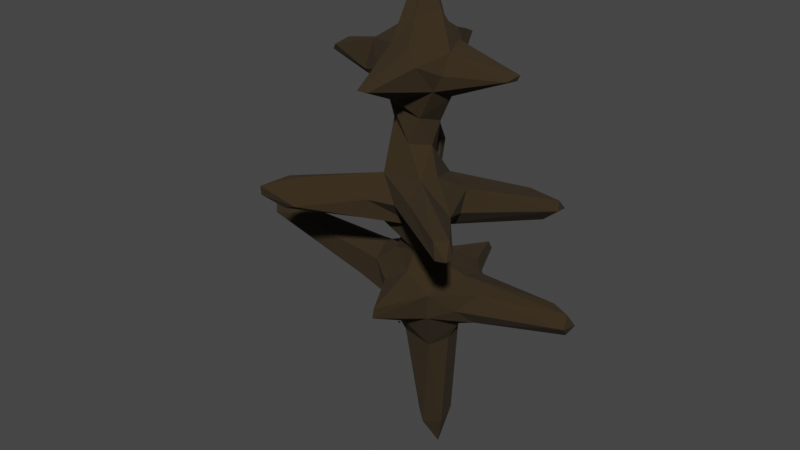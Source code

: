 # Source: pine_tree2.blend  (saved by Blender 3.1.7; exported with 4.5.12 LTS)
import bpy
from mathutils import Matrix  # noqa: F401  (used for matrix-valued properties, if any)

bpy.ops.wm.read_factory_settings(use_empty=True)
scene = bpy.context.scene
scene.name = 'Scene'

# ---- collections
col_collection = bpy.data.collections.new('Collection'); scene.collection.children.link(col_collection)
col_tree = bpy.data.collections.new('Tree'); col_collection.children.link(col_tree)

# ---- materials (node trees are filled in below, after node groups)
mat_material_001 = bpy.data.materials.new('Material.001')
mat_material_001.use_transparent_shadow = False
mat_base = bpy.data.materials.new('Base')
mat_base.use_transparent_shadow = False

# ---- material node trees
mat_material_001.use_nodes = True; mat_material_001.node_tree.nodes.clear()
_N = mat_material_001.node_tree.nodes; _L = mat_material_001.node_tree.links
n0 = _N.new('ShaderNodeBsdfPrincipled'); n0.name = 'Principled BSDF'; n0.location = (10, 300)
n0.distribution = 'GGX'
n0.subsurface_method = 'RANDOM_WALK_SKIN'
n0.inputs[0].default_value = (0.0, 0.0, 0.0, 1.0)
n0.inputs[3].default_value = 1.45
n0.inputs[27].default_value = (0.0, 0.0, 0.0, 1.0)
n0.inputs[28].default_value = 1.0
n1 = _N.new('ShaderNodeOutputMaterial'); n1.name = 'Material Output'; n1.location = (300, 300)
_L.new(n0.outputs[0], n1.inputs[0])
n1.is_active_output = True
mat_base.use_nodes = True; mat_base.node_tree.nodes.clear()
_N = mat_base.node_tree.nodes; _L = mat_base.node_tree.links
n0 = _N.new('ShaderNodeBsdfPrincipled'); n0.name = 'Principled BSDF'; n0.location = (10, 300)
n0.distribution = 'GGX'
n0.subsurface_method = 'RANDOM_WALK_SKIN'
n0.inputs[0].default_value = (0.03006, 0.01817, 0.005186, 1.0)
n0.inputs[2].default_value = 0.9895
n0.inputs[3].default_value = 1.45
n0.inputs[27].default_value = (0.0, 0.0, 0.0, 1.0)
n0.inputs[28].default_value = 1.0
n1 = _N.new('ShaderNodeOutputMaterial'); n1.name = 'Material Output'; n1.location = (300, 300)
_L.new(n0.outputs[0], n1.inputs[0])
n1.is_active_output = True

# ---- world
world_world = bpy.data.worlds.new('World'); scene.world = world_world
world_world.use_nodes = True; world_world.node_tree.nodes.clear()
_N = world_world.node_tree.nodes; _L = world_world.node_tree.links
n0 = _N.new('ShaderNodeOutputWorld'); n0.name = 'World Output'; n0.location = (300, 300)
n1 = _N.new('ShaderNodeBackground'); n1.name = 'Background'; n1.location = (10, 300)
n1.inputs[0].default_value = (0.05088, 0.05088, 0.05088, 1.0)
_L.new(n1.outputs[0], n0.inputs[0])
n0.is_active_output = True
world_world.color = (0.05088, 0.05088, 0.05088)
world_world.use_sun_shadow = False
world_world.sun_shadow_jitter_overblur = 0.0

# ---- meshes
me_cube_003 = bpy.data.meshes.new('Cube.003')
me_cube_003.from_pydata([(-1.0, -1.0, -1.0), (-0.1825, 0.06396, 0.903), (-0.7034, 0.8961, -0.8423), (0.9316, 0.02398, -1.036)], [], [(0, 1, 2), (2, 1, 3), (3, 1, 0), (2, 3, 0)])
_uv = me_cube_003.uv_layers.new(name='UVMap')
_uv.uv.foreach_set('vector', [0.375, 0.0, 0.625, 0.25, 0.375, 0.25, 0.375, 0.25, 0.625, 0.5, 0.375, 0.5, 0.375, 0.75, 0.625, 1.0, 0.375, 1.0, 0.125, 0.5, 0.375, 0.75, 0.125, 0.75])
me_cube_003.materials.append(mat_material_001)
me_cube_003.use_remesh_fix_poles = True
me_cube_003.use_remesh_preserve_attributes = False
me_cube_003.update()
me_cube_001 = bpy.data.meshes.new('Cube.001')
me_cube_001.from_pydata([(-1.0, -1.0, -1.0), (-0.1825, 0.06396, 0.903), (-0.7034, 0.8961, -0.8423), (0.9316, 0.02398, -1.036)], [], [(0, 1, 2), (2, 1, 3), (3, 1, 0), (2, 3, 0)])
_uv = me_cube_001.uv_layers.new(name='UVMap')
_uv.uv.foreach_set('vector', [0.375, 0.0, 0.625, 0.25, 0.375, 0.25, 0.375, 0.25, 0.625, 0.5, 0.375, 0.5, 0.375, 0.75, 0.625, 1.0, 0.375, 1.0, 0.125, 0.5, 0.375, 0.75, 0.125, 0.75])
me_cube_001.materials.append(mat_material_001)
me_cube_001.use_remesh_fix_poles = True
me_cube_001.use_remesh_preserve_attributes = False
me_cube_001.update()
me_plane = bpy.data.meshes.new('Plane')
me_plane.from_pydata([(0.02613, -0.4654, 6.386), (-0.1667, -0.3857, -0.3634), (-2.586, -0.3458, 2.071), (-2.319, -0.3167, 2.294), (-2.484, -0.6255, 2.349), (1.873, -0.2991, 1.716), (1.878, -0.311, 2.064), (1.962, -0.02821, 2.017), (0.206, 0.734, 2.101), (0.1171, -1.647, 2.171), (-0.5578, 0.6094, 3.626), (-0.5352, 0.5703, 3.811), (1.278, -1.926, 3.336), (1.182, -1.895, 3.609), (1.37, -1.732, 3.605), (-1.261, -1.761, 3.278), (-1.382, -1.865, 3.607), (-1.13, -1.967, 3.583), (1.194, 0.4524, 2.92), (1.291, 0.5381, 3.218), (1.029, 0.7246, 3.19), (-1.268, -0.4281, 5.115), (-1.25, -0.6527, 5.31), (1.2, -0.3695, 5.353), (1.231, -0.6301, 5.197), (0.2844, -1.756, 5.29), (0.02621, -1.821, 5.208), (-0.2135, 0.7281, 5.321), (-0.2439, -0.2983, 6.352), (-0.2661, -0.8626, 5.607), (0.4698, -0.8226, 2.232), (0.2643, -1.032, 3.12), (0.4942, -0.1491, 2.229), (0.1022, -0.2569, 3.041), (0.06527, -0.03685, -0.4388), (0.2641, -0.3739, -0.3738), (-0.511, -0.1396, 1.57), (1.958, -0.0185, 1.759), (0.4775, -0.05587, 1.474), (0.1187, 0.7705, 1.841), (0.4683, -0.7604, 1.53), (0.1957, -1.651, 1.904), (-0.3129, -0.8713, 1.621), (-2.342, -0.6454, 2.032), (-0.315, -0.06583, 2.215), (-0.5315, -0.7992, 2.252), (-0.3107, -0.4264, 3.294), (-0.006714, -0.2226, 3.341), (-0.294, -0.5149, 3.787), (-0.7255, 0.4184, 3.709), (-0.1958, -1.131, 3.806), (1.414, -1.788, 3.334), (-0.3396, -0.8915, 3.076), (-1.21, -2.021, 3.318), (0.1792, -0.1826, 3.581), (1.114, 0.7809, 2.909), (0.04935, -0.3606, 4.0), (0.5416, -0.6969, 3.75), (-0.3141, -0.9686, 4.87), (-0.4099, -0.3553, 4.754), (-1.272, -0.6957, 5.046), (-0.4815, -0.144, 5.459), (0.2228, -0.1251, 4.936), (0.1111, -0.1214, 5.623), (0.4532, -0.79, 5.511), (0.3252, -0.9411, 4.913), (-0.3698, 0.6862, 5.061), (-0.425, -0.2939, 3.427), (-0.1407, -0.09308, 3.371), (-0.04529, -0.1393, 3.702), (-0.3319, -0.3361, 3.739), (0.1888, -1.285, 3.336), (0.1074, -1.339, 3.484), (-0.009812, -1.315, 3.626), (-0.4172, -1.087, 3.616), (-0.4732, -1.045, 3.451), (-0.4548, -0.9883, 3.284), (0.1712, 0.8677, 1.913), (0.2047, 0.8907, 1.99), (0.2124, 0.8263, 2.058), (-0.3127, -0.5395, 3.282), (-0.3066, -0.6426, 3.247), (-0.312, -0.752, 3.185), (-0.2564, -0.4281, 3.231), (-0.1913, -0.4145, 3.181), (-0.1005, -0.3808, 3.128), (-0.4615, -0.01647, 2.072), (-0.4999, -0.01175, 1.955), (-0.5186, -0.03178, 1.822), (0.2476, -0.3483, 2.972), (0.3169, -0.4716, 2.972), (0.3522, -0.6369, 3.001), (-0.02187, -1.031, 3.007), (-0.1653, -1.009, 2.981), (-0.2779, -0.9751, 2.996), (2.011, -0.3226, 1.984), (2.055, -0.3249, 1.889), (2.009, -0.3173, 1.795), (2.063, -0.06107, 2.035), (2.118, -0.124, 2.051), (2.055, -0.2114, 2.059), (-0.2692, -0.8857, 3.817), (-0.291, -0.743, 3.814), (-0.3055, -0.6271, 3.812), (-0.337, -0.5472, 3.628), (-0.3504, -0.5361, 3.503), (-0.3482, -0.4994, 3.393), (-0.08236, -0.2543, 3.288), (-0.1561, -0.2949, 3.269), (-0.2292, -0.3468, 3.267), (-2.583, -0.3227, 2.261), (-2.703, -0.329, 2.202), (-2.674, -0.3372, 2.129), (0.04228, -0.2137, 3.391), (0.08156, -0.2055, 3.442), (0.1223, -0.1947, 3.5), (0.2206, -0.1037, 3.428), (0.1979, -0.1113, 3.32), (0.162, -0.1487, 3.211), (0.3647, -0.1653, 3.596), (0.4619, -0.2415, 3.624), (0.5147, -0.3905, 3.671), (-2.548, -0.5735, 2.368), (-2.571, -0.4923, 2.375), (-2.501, -0.4006, 2.352), (0.6582, -0.8569, 3.247), (0.7641, -0.779, 3.378), (0.7406, -0.7327, 3.529), (-0.04424, -0.3675, 3.939), (-0.1244, -0.3987, 3.906), (-0.2027, -0.445, 3.874), (0.08768, -0.3504, 3.833), (0.1168, -0.3202, 3.737), (0.1472, -0.2717, 3.667), (0.01878, -0.2978, 3.673), (-0.08916, -0.3684, 3.721), (-0.1878, -0.4346, 3.761), (-0.09492, -0.04711, 3.459), (-0.06923, -0.04685, 3.548), (-0.05408, -0.07618, 3.632), (-0.3873, -0.1985, 3.376), (-0.3218, -0.1353, 3.355), (-0.2404, -0.09823, 3.353), (-0.5613, -0.3426, 1.476), (-0.5477, -0.4819, 1.471), (-0.4966, -0.6273, 1.498), (-0.4087, -0.344, 3.676), (-0.4395, -0.3396, 3.598), (-0.4478, -0.3179, 3.517), (-0.06276, -0.03485, 2.272), (0.07928, -0.03617, 2.282), (0.224, -0.05689, 2.274), (-0.1252, -0.1569, 3.763), (-0.2036, -0.197, 3.78), (-0.2738, -0.2542, 3.772), (0.5519, -0.2619, 1.402), (0.5611, -0.4024, 1.402), (0.5491, -0.5434, 1.427), (-0.02055, -0.2147, 3.343), (-0.03463, -0.2001, 3.345), (-0.06638, -0.1695, 3.353), (0.01932, -0.2223, 3.685), (0.06029, -0.2418, 3.658), (0.0952, -0.232, 3.623), (0.5605, -0.6359, 2.272), (0.5768, -0.5059, 2.28), (0.569, -0.3698, 2.275), (-0.3416, -0.4105, 3.329), (-0.3599, -0.3932, 3.346), (-0.3802, -0.3611, 3.373), (-0.2923, -0.4872, 3.736), (-0.2965, -0.4696, 3.727), (-0.3053, -0.4305, 3.725), (0.6111, -0.8735, 1.777), (0.6488, -0.9076, 1.934), (0.6103, -0.8926, 2.073), (-0.4894, -0.3796, 5.584), (-0.4577, -0.5238, 5.623), (-0.4035, -0.6608, 5.635), (0.4462, -0.9605, 5.095), (0.4864, -0.9466, 5.216), (0.4985, -0.9127, 5.337), (0.2581, -0.03675, 5.132), (0.2441, -0.02174, 5.263), (0.2092, -0.03674, 5.4), (-0.3733, -0.9995, 5.357), (-0.4089, -1.033, 5.202), (-0.3945, -1.03, 5.058), (-0.4921, -0.5513, 4.759), (-0.4915, -0.6777, 4.77), (-0.4392, -0.8003, 4.793), (-0.1873, -0.3244, 6.478), (-0.1203, -0.361, 6.536), (-0.04705, -0.4098, 6.498), (-0.7175, 0.5219, 3.776), (-0.67, 0.5789, 3.816), (-0.5989, 0.5895, 3.824), (-0.5443, 0.6319, 3.782), (-0.5524, 0.6708, 3.731), (-0.5576, 0.6549, 3.672), (1.384, -1.807, 3.626), (1.353, -1.877, 3.637), (1.271, -1.905, 3.628), (1.234, -1.952, 3.554), (1.277, -1.984, 3.473), (1.288, -1.967, 3.392), (-1.312, -2.026, 3.622), (-1.415, -2.016, 3.636), (-1.424, -1.946, 3.627), (-1.429, -1.875, 3.55), (-1.447, -1.869, 3.462), (-1.395, -1.834, 3.365), (1.172, 0.7693, 3.202), (1.267, 0.736, 3.211), (1.301, 0.6419, 3.216), (1.342, 0.5711, 3.149), (1.359, 0.5782, 3.058), (1.311, 0.5384, 2.975), (-1.37, -0.5898, 5.27), (-1.415, -0.5252, 5.224), (-1.376, -0.4679, 5.17), (0.2468, -1.858, 5.293), (0.1832, -1.933, 5.284), (0.105, -1.916, 5.254), (-0.3711, -0.2331, 5.76), (-0.326, -0.2607, 5.995), (-0.288, -0.2788, 6.191), (-0.2055, -0.2391, 6.298), (-0.1438, -0.1988, 6.153), (-0.05475, -0.1669, 5.935), (0.09545, -0.523, 6.232), (0.1686, -0.5881, 6.036), (0.2621, -0.6694, 5.798), (-0.00863, -0.5398, 6.33), (-0.05918, -0.6233, 6.176), (-0.129, -0.7223, 5.944), (0.3245, -0.7822, 2.425), (0.2629, -0.8031, 2.611), (0.2368, -0.865, 2.817), (-0.2177, -0.796, 2.84), (-0.2007, -0.7517, 2.64), (-0.2767, -0.7462, 2.451), (-0.04038, -0.3489, 2.789), (-0.1112, -0.3268, 2.595), (-0.1926, -0.251, 2.414), (0.09657, -0.3361, 2.811), (0.1499, -0.3208, 2.637), (0.2482, -0.268, 2.46), (0.3524, -0.4, 2.464), (0.3076, -0.5683, 2.648), (0.2904, -0.736, 2.837), (-0.1872, -0.1065, 1.001), (-0.08982, -0.06411, 0.5749), (-0.009985, -0.03366, 0.05941), (0.3504, -0.1848, 0.9728), (0.3351, -0.2507, 0.5661), (0.3175, -0.3162, 0.0693), (-0.1789, -0.4917, 0.1933), (-0.1779, -0.5691, 0.7148), (-0.2051, -0.6557, 1.149), (0.3186, -0.6133, 1.105), (0.28, -0.5479, 0.695), (0.274, -0.4771, 0.1766), (1.604, -0.3977, 1.713), (1.265, -0.499, 1.696), (0.883, -0.6101, 1.65), (1.609, -0.4125, 2.072), (1.271, -0.5202, 2.092), (0.8889, -0.6446, 2.136), (1.657, -0.2909, 2.118), (1.36, -0.2633, 2.152), (0.9962, -0.2273, 2.178), (1.028, -0.04472, 1.652), (1.434, -0.02738, 1.706), (1.758, -0.0175, 1.737), (1.763, -0.03196, 2.04), (1.442, -0.0518, 2.07), (1.039, -0.08776, 2.113), (2.008, -0.0081, 1.964), (2.032, 0.004256, 1.888), (2.006, -0.002439, 1.811), (-0.1222, 0.01251, 1.441), (0.04992, 0.05057, 1.416), (0.2046, 0.04406, 1.416), (0.5949, 0.09276, 1.744), (0.6276, 0.1176, 1.901), (0.6069, 0.05795, 2.044), (-0.1835, 0.1773, 1.679), (-0.03909, 0.4247, 1.734), (0.05316, 0.6226, 1.783), (0.2331, 0.6437, 2.11), (0.2746, 0.4639, 2.123), (0.338, 0.203, 2.147), (-0.1296, 0.3008, 2.063), (-0.0196, 0.5529, 1.97), (0.05917, 0.7178, 1.898), (0.1625, 0.6755, 2.127), (0.08143, 0.5302, 2.15), (-0.0453, 0.292, 2.168), (0.3398, -1.105, 1.707), (0.2734, -1.375, 1.811), (0.2265, -1.56, 1.873), (-0.4699, -0.9157, 1.851), (-0.5186, -0.9114, 1.981), (-0.543, -0.8873, 2.099), (0.1765, -1.564, 2.195), (0.2401, -1.378, 2.198), (0.3232, -1.124, 2.199), (-0.8636, -0.7434, 1.757), (-1.36, -0.699, 1.851), (-1.834, -0.6726, 1.936), (-0.5629, -0.3301, 2.331), (-0.6483, -0.4877, 2.365), (-0.6441, -0.6273, 2.346), (-1.167, -0.765, 2.161), (-1.652, -0.744, 2.115), (-2.054, -0.7134, 2.077), (-1.154, -0.1733, 1.889), (-1.629, -0.21, 2.066), (-2.023, -0.2547, 2.199), (-1.938, -0.3072, 2.295), (-1.466, -0.2817, 2.272), (-0.9284, -0.2226, 2.236), (-2.213, -0.6435, 2.342), (-1.778, -0.6654, 2.317), (-1.238, -0.6986, 2.279), (-2.343, -0.3116, 2.012), (-1.938, -0.2718, 1.927), (-1.389, -0.2318, 1.817), (-0.5137, -0.1012, 3.478), (-0.6084, 0.09426, 3.549), (-0.6852, 0.2724, 3.63), (-0.4807, 0.4998, 3.578), (-0.3676, 0.3219, 3.512), (-0.2469, 0.1133, 3.444), (-0.4514, 0.4507, 3.81), (-0.3268, 0.2639, 3.793), (-0.1876, 0.0539, 3.758), (-0.6712, 0.2497, 3.734), (-0.5773, 0.05297, 3.746), (-0.4597, -0.1513, 3.745), (0.7816, -1.296, 3.225), (1.077, -1.505, 3.27), (1.291, -1.677, 3.306), (1.144, -1.821, 3.308), (0.9331, -1.639, 3.275), (0.6685, -1.396, 3.234), (1.006, -1.781, 3.633), (0.7178, -1.592, 3.666), (0.3431, -1.37, 3.715), (1.236, -1.596, 3.627), (1.021, -1.376, 3.653), (0.778, -1.092, 3.687), (1.437, -1.767, 3.551), (1.475, -1.793, 3.471), (1.457, -1.797, 3.39), (-1.089, -1.585, 3.26), (-0.8611, -1.384, 3.228), (-0.5992, -1.159, 3.175), (-0.9777, -1.824, 3.636), (-0.7813, -1.644, 3.675), (-0.5366, -1.432, 3.708), (-0.4024, -1.478, 3.207), (-0.7694, -1.74, 3.246), (-1.041, -1.922, 3.285), (1.057, 0.1911, 2.974), (0.8616, -0.1273, 3.033), (0.6212, -0.501, 3.086), (1.178, 0.3578, 3.289), (0.9923, 0.07035, 3.396), (0.774, -0.2796, 3.532), (0.8817, 0.5465, 3.287), (0.6912, 0.3242, 3.38), (0.4641, 0.07812, 3.468), (0.5231, 0.1869, 2.992), (0.7808, 0.4661, 2.943), (0.9827, 0.6661, 2.916), (-0.293, -0.5232, 4.011), (-0.3072, -0.5041, 4.216), (-0.3308, -0.4646, 4.434), (-0.2542, -0.3541, 4.523), (-0.1518, -0.3523, 4.343), (-0.05589, -0.3515, 4.174), (0.1618, -0.4129, 3.965), (0.2549, -0.4876, 3.934), (0.3584, -0.5701, 3.88), (-0.2475, -0.8748, 4.102), (-0.298, -0.7267, 4.315), (-0.3517, -0.5798, 4.514), (0.1331, -0.2714, 4.647), (0.1002, -0.33, 4.419), (0.07676, -0.3561, 4.208), (0.2569, -0.7916, 4.602), (0.2664, -0.7445, 4.334), (0.3417, -0.7323, 4.066), (-0.2088, -0.9086, 4.616), (-0.1571, -0.9142, 4.384), (-0.1373, -0.9685, 4.139), (-0.633, -0.8424, 4.952), (-0.9063, -0.7705, 4.994), (-1.132, -0.7236, 5.024), (-1.107, -0.4117, 5.059), (-0.9074, -0.4064, 4.998), (-0.68, -0.3956, 4.919), (-1.069, -0.707, 5.343), (-0.8409, -0.7533, 5.383), (-0.5795, -0.7972, 5.45), (-1.146, -0.3729, 5.174), (-0.9792, -0.3257, 5.242), (-0.7709, -0.272, 5.321), (-1.323, -0.6976, 5.239), (-1.345, -0.7178, 5.161), (-1.319, -0.7122, 5.091), (1.003, -0.3123, 5.383), (0.7587, -0.2613, 5.421), (0.4667, -0.2077, 5.479), (1.06, -0.6744, 5.143), (0.8524, -0.7168, 5.082), (0.6075, -0.7772, 5.01), (1.188, -0.6751, 5.254), (1.037, -0.7056, 5.312), (0.7995, -0.7333, 5.381), (0.6421, -0.2282, 5.102), (0.9253, -0.2772, 5.203), (1.118, -0.3203, 5.286), (-0.01613, -1.734, 5.271), (-0.06725, -1.528, 5.342), (-0.1408, -1.238, 5.432), (0.2937, -1.654, 5.324), (0.3082, -1.454, 5.37), (0.3409, -1.166, 5.423), (0.3105, -1.3, 5.084), (0.3097, -1.545, 5.179), (0.3005, -1.696, 5.248), (-0.3905, -0.006013, 4.899), (-0.3877, 0.2695, 4.959), (-0.3822, 0.4999, 5.008), (-0.1574, 0.5741, 5.371), (-0.09486, 0.3834, 5.418), (-0.01607, 0.1536, 5.479), (-0.438, 0.2184, 5.3), (-0.4264, 0.4628, 5.203), (-0.4084, 0.625, 5.124), (-0.2622, 0.6646, 5.367), (-0.3077, 0.4964, 5.398), (-0.3609, 0.2422, 5.423), (-0.2685, 0.8442, 5.261), (-0.316, 0.887, 5.193), (-0.3491, 0.8259, 5.124), (0.1538, -1.12, 3.903), (0.3329, -1.066, 3.918), (0.454, -0.9554, 3.881), (-0.2241, -0.3358, 0.08602), (-0.2519, -0.28, 0.5882), (-0.2899, -0.2279, 1.01), (0.1321, -0.02554, 0.05451), (0.1928, -0.04493, 0.5625), (0.2606, -0.07164, 0.9723), (-0.06856, -0.4197, -0.5964), (0.04954, -0.4308, -0.6583), (0.1674, -0.4143, -0.6012), (-0.2621, -0.1935, 4.758), (-0.1465, -0.1301, 4.775), (-0.01597, -0.09756, 4.813), (-0.1283, -0.2693, -0.6803), (-0.07334, -0.1661, -0.7911), (-0.006561, -0.08643, -0.7225), (-0.2609, -0.3831, 6.299), (-0.2629, -0.4931, 6.153), (-0.2587, -0.631, 5.933), (0.07633, -0.2521, 5.948), (0.06034, -0.3268, 6.177), (0.0468, -0.3955, 6.33), (-0.3112, -0.04736, 5.585), (-0.2031, -0.02496, 5.626), (-0.08842, -0.03361, 5.643), (1.347, -0.4365, 5.323), (1.409, -0.5071, 5.289), (1.36, -0.5735, 5.246), (-1.325, -0.6456, 5.033), (-1.356, -0.5735, 5.036), (-1.338, -0.4973, 5.066), (-0.0524, -0.9832, 5.634), (0.09042, -0.9996, 5.626), (0.231, -0.9445, 5.6), (0.2366, -0.2601, -0.6869), (0.1942, -0.1591, -0.7957), (0.1359, -0.08191, -0.725), (-0.2022, -0.3705, 3.739), (-0.09427, -0.3477, 3.713), (0.01492, -0.2907, 3.668), (-0.3985, -0.4086, 3.479), (-0.3765, -0.4644, 3.554), (-0.3481, -0.4973, 3.645), (-0.1596, -0.2109, 3.313), (-0.2052, -0.2845, 3.291), (-0.2599, -0.3458, 3.287), (0.02774, -0.1933, 3.607), (0.04523, -0.2081, 3.519), (0.03357, -0.2109, 3.431), (-0.2474, -0.7022, 2.995), (-0.1876, -0.5751, 2.973), (-0.1048, -0.4508, 2.984), (-0.001199, -0.2858, 3.179), (-0.02283, -0.2723, 3.238), (-0.02217, -0.2484, 3.287), (-2.623, -0.6618, 2.16), (-2.7, -0.6611, 2.255), (-2.62, -0.6462, 2.319), (0.9817, -0.1725, 1.58), (1.349, -0.2287, 1.624), (1.65, -0.2697, 1.663), (2.059, -0.05179, 1.74), (2.115, -0.115, 1.724), (2.051, -0.2014, 1.717), (0.3031, 0.26, 1.661), (0.224, 0.5118, 1.743), (0.169, 0.6938, 1.795), (0.2348, -0.8399, 1.405), (0.08355, -0.8628, 1.378), (-0.06781, -0.8777, 1.433), (0.2239, -0.9172, 2.32), (0.05335, -0.9274, 2.343), (-0.1401, -0.899, 2.325), (0.1491, -1.6, 1.869), (0.06627, -1.46, 1.814), (-0.05813, -1.224, 1.737), (-0.1986, -1.07, 2.211), (-0.04562, -1.302, 2.208), (0.05083, -1.495, 2.198), (-0.1426, -1.221, 1.864), (-0.03213, -1.456, 2.005), (0.05081, -1.606, 2.107), (0.2034, -1.736, 1.967), (0.1982, -1.788, 2.048), (0.1677, -1.754, 2.119), (-2.056, -0.5543, 1.924), (-1.654, -0.4528, 1.832), (-1.169, -0.3328, 1.73), (-2.632, -0.5559, 2.057), (-2.727, -0.4716, 2.069), (-2.681, -0.3962, 2.072), (-0.7297, 0.5429, 3.677), (-0.6906, 0.6145, 3.647), (-0.6224, 0.6302, 3.63), (1.45, -1.87, 3.319), (1.445, -1.94, 3.311), (1.371, -1.952, 3.319), (-0.6827, -1.389, 3.693), (-1.006, -1.588, 3.656), (-1.244, -1.755, 3.629), (-0.2601, -1.42, 3.313), (-0.6047, -1.655, 3.428), (-0.8928, -1.84, 3.517), (-0.348, -1.315, 3.142), (-0.7318, -1.498, 3.173), (-1.037, -1.648, 3.216), (-1.298, -2.032, 3.309), (-1.37, -2.004, 3.3), (-1.358, -1.908, 3.29), (-1.26, -2.075, 3.368), (-1.285, -2.105, 3.44), (-1.239, -2.066, 3.515), (0.4939, -0.0187, 2.974), (0.7768, 0.1662, 2.93), (1.013, 0.3258, 2.908), (0.413, 0.1276, 3.118), (0.6439, 0.3913, 3.151), (0.8503, 0.5946, 3.174), (1.19, 0.7964, 2.886), (1.258, 0.7656, 2.872), (1.262, 0.6489, 2.884), (1.151, 0.8441, 2.943), (1.168, 0.8819, 3.005), (1.127, 0.8414, 3.092), (-0.5169, -0.203, 4.982), (-0.5421, -0.1424, 5.121), (-0.5407, -0.1128, 5.257), (-0.757, -0.3769, 5.426), (-0.9624, -0.4972, 5.398), (-1.128, -0.5865, 5.361), (0.3457, -0.3735, 4.816), (0.3846, -0.5275, 4.784), (0.391, -0.6848, 4.806), (0.2818, -0.2977, 5.653), (0.3647, -0.4279, 5.645), (0.4246, -0.5667, 5.615), (0.7794, -0.6094, 5.465), (1.011, -0.51, 5.434), (1.159, -0.4319, 5.4), (0.6635, -0.3512, 5.014), (0.9514, -0.4725, 5.08), (1.147, -0.5635, 5.14), (0.1509, -1.009, 4.802), (0.02486, -1.035, 4.772), (-0.1089, -1.037, 4.792), (-0.183, -1.239, 4.997), (-0.1072, -1.479, 5.083), (-0.04223, -1.675, 5.151), (0.1954, -1.324, 5.006), (0.1257, -1.591, 5.079), (0.07157, -1.767, 5.145), (-0.3008, 0.6322, 5.015), (-0.1986, 0.4763, 4.983), (-0.05615, 0.2367, 4.96), (0.02472, 0.2599, 5.082), (-0.07865, 0.5097, 5.178), (-0.1544, 0.6717, 5.258), (0.2756, -0.1186, 0.0151), (0.2917, -0.2171, -0.2765), (0.2502, -0.1291, -0.4298), (0.1981, -0.06092, -0.2917), (0.2486, -0.07556, 0.2699), (0.2986, -0.1192, 0.6933), (0.3098, -0.1703, 0.2663), (0.05122, -0.04173, 0.9046), (0.1648, -0.03618, 1.107), (0.1175, -0.03795, 0.7732), (0.0581, -0.02781, 0.4444), (-0.01378, -0.04781, 0.7799), (-0.07815, -0.05611, 1.125), (0.0475, -0.02995, 1.156), (0.06565, -0.222, 3.326), (0.0285, -0.23, 3.33), (0.07243, -0.2131, 3.377), (0.1241, -0.1851, 3.414), (0.1047, -0.1977, 3.325), (0.06352, -0.2339, 3.241), (0.02966, -0.2443, 3.281), (0.2276, -0.485, 2.778), (0.2763, -0.6302, 2.879), (0.2639, -0.5245, 2.724), (0.2659, -0.393, 2.579), (0.1971, -0.4058, 2.718), (0.1761, -0.4081, 2.863), (0.2383, -0.5108, 2.882), (-0.02948, -0.3487, 3.759), (0.004737, -0.3494, 3.824), (0.03462, -0.3256, 3.746), (0.04147, -0.3034, 3.695), (-0.05311, -0.3538, 3.735), (-0.1353, -0.4046, 3.787), (-0.07106, -0.3733, 3.81), (0.03178, -0.2378, 2.494), (0.02323, -0.3048, 2.689), (0.08693, -0.2665, 2.555), (0.1588, -0.1952, 2.407), (0.04815, -0.1709, 2.389), (-0.06772, -0.1871, 2.395), (-0.03305, -0.2676, 2.543), (-0.1577, -0.4947, 6.378), (-0.2057, -0.4037, 6.424), (-0.2061, -0.5004, 6.289), (-0.1827, -0.6114, 6.115), (-0.1196, -0.5537, 6.3), (-0.07707, -0.4821, 6.442), (-0.1428, -0.4324, 6.484), (-0.07041, -0.27, 6.378), (-0.02481, -0.3454, 6.441), (-0.0137, -0.2864, 6.3), (-0.0212, -0.2252, 6.116), (-0.1002, -0.2334, 6.288), (-0.1534, -0.2671, 6.423), (-0.09388, -0.3038, 6.483), (0.07291, -0.7117, 5.968), (-0.0298, -0.7936, 5.853), (0.0791, -0.81, 5.811), (0.1827, -0.7631, 5.801), (0.1236, -0.6595, 6.013), (0.05918, -0.5942, 6.187), (0.01267, -0.677, 6.058), (-0.2348, -0.1697, 5.936), (-0.1326, -0.1309, 5.838), (-0.2195, -0.1271, 5.79), (-0.3038, -0.1588, 5.771), (-0.2832, -0.2016, 5.975), (-0.2497, -0.2211, 6.148), (-0.1942, -0.1786, 6.028), (-1.5, -0.6074, 5.134), (-1.452, -0.5264, 5.121), (-1.469, -0.5888, 5.09), (-1.427, -0.6534, 5.085), (-1.465, -0.6577, 5.146), (-1.446, -0.6347, 5.21), (-1.489, -0.5734, 5.172), (-0.3608, -0.6372, 2.467), (-0.2427, -0.6549, 2.64), (-0.2216, -0.6859, 2.827), (-0.3688, -0.5102, 2.474), (-0.2341, -0.5399, 2.638), (-0.1856, -0.5646, 2.816), (-0.3067, -0.374, 2.452), (-0.1843, -0.4232, 2.625), (-0.1208, -0.4458, 2.814), (0.2578, -0.3853, 3.74), (0.1719, -0.3888, 3.827), (0.2587, -0.4383, 3.806), (0.3628, -0.4611, 3.756), (0.3272, -0.3546, 3.693), (0.2509, -0.2888, 3.667), (0.1964, -0.3487, 3.735), (0.05877, -0.2358, -1.017), (0.06405, -0.1304, -0.9259), (0.1208, -0.1995, -0.9792), (0.1512, -0.2972, -0.8727), (0.05436, -0.3156, -0.9291), (-0.04194, -0.3011, -0.8694), (-5.662e-05, -0.2019, -0.9774), (-0.1656, -0.407, 3.728), (-0.04948, -0.3349, 3.691), (-0.1333, -0.3802, 3.718), (-0.2227, -0.4139, 3.735), (-0.2285, -0.441, 3.738), (-0.2166, -0.4461, 3.745), (-0.1314, -0.3906, 3.722), (-0.3787, -0.4611, 3.461), (-0.3609, -0.4981, 3.571), (-0.3795, -0.4619, 3.502), (-0.3889, -0.4178, 3.432), (-0.3783, -0.4335, 3.404), (-0.3654, -0.4559, 3.397), (-0.3688, -0.4866, 3.483), (-0.1291, -0.2553, 3.289), (-0.2057, -0.3116, 3.279), (-0.1616, -0.2676, 3.289), (-0.1116, -0.2168, 3.31), (-0.08451, -0.2266, 3.306), (-0.07924, -0.2388, 3.301), (-0.1441, -0.2736, 3.282), (0.08088, -0.2142, 3.551), (0.05859, -0.2097, 3.464), (0.06503, -0.213, 3.54), (0.05494, -0.2156, 3.617), (0.08188, -0.2216, 3.601), (0.1045, -0.2116, 3.561), (0.08496, -0.2081, 3.505), (-0.2366, -0.5494, 3.139), (-0.1547, -0.469, 3.091), (-0.2122, -0.5664, 3.081), (-0.2637, -0.661, 3.109), (-0.2727, -0.5914, 3.176), (-0.2732, -0.5096, 3.213), (-0.2184, -0.487, 3.157), (-0.1358, -0.3237, 3.223), (-0.08554, -0.2758, 3.259), (-0.08552, -0.3011, 3.222), (-0.08712, -0.3319, 3.177), (-0.1616, -0.3581, 3.204), (-0.2108, -0.3621, 3.238), (-0.1513, -0.3128, 3.246), (-0.2721, -0.4359, 0.9357), (-0.2995, -0.5611, 1.192), (-0.343, -0.4496, 1.202), (-0.3372, -0.3346, 1.15), (-0.2651, -0.3679, 0.8011), (-0.2323, -0.4288, 0.4905), (-0.2389, -0.4982, 0.8325), (1.061, -0.4272, 2.171), (0.8698, -0.3424, 2.201), (0.829, -0.4565, 2.207), (0.8465, -0.5582, 2.189), (1.162, -0.4725, 2.146), (1.432, -0.3826, 2.126), (1.186, -0.3534, 2.163), (1.685, -0.1093, 1.654), (1.823, -0.1844, 1.667), (1.544, -0.1551, 1.638), (1.258, -0.1061, 1.625), (1.566, -0.06981, 1.664), (1.845, -0.05645, 1.696), (1.899, -0.1118, 1.676), (0.08243, 0.3607, 1.651), (0.104, 0.573, 1.736), (0.1503, 0.4363, 1.683), (0.1874, 0.2334, 1.594), (0.06581, 0.2114, 1.577), (-0.06111, 0.1972, 1.605), (0.02594, 0.4066, 1.683), (0.1484, 0.3256, 2.193), (0.01863, 0.195, 2.21), (0.1183, 0.1597, 2.22), (0.2297, 0.1675, 2.203), (0.212, 0.3892, 2.172), (0.184, 0.5489, 2.153), (0.1105, 0.4097, 2.181), (0.09741, 0.7663, 2.048), (0.1133, 0.8294, 1.959), (0.04738, 0.6853, 2.018), (-0.01619, 0.4869, 2.094), (0.08387, 0.6718, 2.098), (0.1587, 0.7982, 2.08), (0.1499, 0.8665, 2.021), (0.1408, -1.251, 1.696), (0.009642, -1.122, 1.635), (0.1145, -1.078, 1.591), (0.2291, -1.081, 1.619), (0.2063, -1.311, 1.74), (0.1737, -1.475, 1.811), (0.09885, -1.34, 1.744), (0.08268, -1.679, 1.97), (0.1033, -1.725, 2.069), (0.0336, -1.594, 1.983), (-0.03117, -1.41, 1.867), (0.0679, -1.594, 1.901), (0.1448, -1.715, 1.942), (0.1377, -1.772, 2.015), (-1.199, -0.5503, 1.749), (-0.968, -0.4138, 1.671), (-0.8866, -0.5199, 1.654), (-0.8718, -0.6367, 1.684), (-1.303, -0.6235, 1.793), (-1.702, -0.5957, 1.868), (-1.391, -0.5046, 1.786), (-2.113, -0.7227, 2.244), (-2.303, -0.7121, 2.17), (-1.923, -0.7346, 2.192), (-1.542, -0.7344, 2.231), (-1.954, -0.71, 2.28), (-2.33, -0.6853, 2.305), (-2.403, -0.7055, 2.249), (-2.13, -0.2416, 2.065), (-2.388, -0.2839, 2.069), (-2.413, -0.2716, 2.134), (-2.279, -0.2622, 2.176), (-1.917, -0.2249, 2.062), (-1.573, -0.2092, 1.926), (-2.013, -0.2437, 1.994), (-0.5759, -0.07743, 3.626), (-0.6561, 0.1358, 3.661), (-0.6033, -0.002435, 3.591), (-0.5244, -0.166, 3.539), (-0.5138, -0.2031, 3.608), (-0.4961, -0.1929, 3.681), (-0.5886, -0.02105, 3.681), (-0.4338, -1.499, 3.538), (-0.7577, -1.71, 3.569), (-0.4971, -1.558, 3.486), (-0.1764, -1.381, 3.401), (-0.2091, -1.388, 3.512), (-0.3344, -1.399, 3.624), (-0.5845, -1.562, 3.608), (-0.9734, -1.766, 3.213), (-1.138, -1.788, 3.23), (-0.8647, -1.65, 3.194), (-0.5816, -1.527, 3.182), (-0.8582, -1.741, 3.217), (-1.107, -1.909, 3.257), (-1.17, -1.883, 3.243), (0.4936, 0.2077, 3.294), (0.3488, 0.05898, 3.214), (0.3511, 0.05282, 3.308), (0.3943, 0.07228, 3.395), (0.5798, 0.2751, 3.335), (0.7288, 0.4489, 3.259), (0.5523, 0.2827, 3.232), (0.9491, 0.4921, 2.88), (1.086, 0.5107, 2.875), (0.8739, 0.3579, 2.898), (0.6591, 0.2297, 2.94), (0.8555, 0.4657, 2.902), (1.041, 0.6544, 2.881), (1.1, 0.6256, 2.863), (-0.2114, -0.4146, 4.157), (-0.27, -0.4108, 4.369), (-0.1891, -0.3879, 4.238), (-0.1125, -0.3774, 4.086), (-0.1751, -0.4116, 4.038), (-0.2414, -0.4579, 4.023), (-0.263, -0.446, 4.196), (-0.2959, -0.7824, 4.498), (-0.3684, -0.6463, 4.594), (-0.2949, -0.759, 4.419), (-0.2309, -0.8746, 4.26), (-0.244, -0.8519, 4.443), (-0.3046, -0.8286, 4.63), (-0.3583, -0.734, 4.628), (-0.8053, -0.2977, 5.125), (-0.7029, -0.2378, 5.233), (-0.6765, -0.2519, 5.126), (-0.6745, -0.3049, 5.016), (-0.856, -0.3388, 5.064), (-1.013, -0.3519, 5.119), (-0.8783, -0.3012, 5.181), (-1.167, -0.4351, 5.303), (-1.243, -0.5307, 5.318), (-1.085, -0.4558, 5.347), (-0.9181, -0.3614, 5.352), (-1.09, -0.3798, 5.283), (-1.249, -0.4174, 5.224), (-1.291, -0.4748, 5.271), (0.6603, -0.1927, 5.288), (0.5237, -0.1615, 5.173), (0.4692, -0.137, 5.272), (0.4582, -0.1519, 5.381), (0.718, -0.2163, 5.352), (0.9348, -0.266, 5.318), (0.7733, -0.2235, 5.243), (0.8079, -0.7773, 5.202), (1.03, -0.7174, 5.2), (0.9058, -0.7502, 5.255), (0.7031, -0.7978, 5.302), (0.6539, -0.828, 5.205), (0.6314, -0.8247, 5.105), (0.8451, -0.7588, 5.146), (1.261, -0.5882, 5.363), (1.304, -0.4929, 5.369), (1.166, -0.5598, 5.397), (0.9814, -0.6441, 5.405), (1.175, -0.644, 5.349), (1.316, -0.6185, 5.298), (1.368, -0.5546, 5.335), (1.195, -0.4131, 5.186), (1.277, -0.5128, 5.191), (1.097, -0.4341, 5.139), (0.8673, -0.3331, 5.102), (1.088, -0.3499, 5.187), (1.265, -0.3872, 5.261), (1.331, -0.4554, 5.233), (0.3613, -1.315, 5.255), (0.3253, -1.554, 5.278), (0.3425, -1.41, 5.215), (0.366, -1.189, 5.147), (0.3942, -1.142, 5.237), (0.3903, -1.14, 5.334), (0.348, -1.378, 5.312), (0.2204, -1.805, 5.178), (0.1408, -1.877, 5.192), (0.1839, -1.724, 5.135), (0.2432, -1.511, 5.092), (0.2635, -1.702, 5.171), (0.2603, -1.832, 5.237), (0.2055, -1.91, 5.226), (-0.2541, 0.2193, 4.903), (-0.3159, 0.4586, 4.965), (-0.2248, 0.3305, 4.933), (-0.1161, 0.1212, 4.894), (-0.2071, 0.05399, 4.861), (-0.3032, 0.01688, 4.859), (-0.3211, 0.2545, 4.919), (-0.2008, 0.301, 5.476), (-0.286, 0.1677, 5.49), (-0.1984, 0.1467, 5.523), (-0.1072, 0.1516, 5.523), (-0.153, 0.3545, 5.459), (-0.2071, 0.5225, 5.414), (-0.2509, 0.3826, 5.446), (-0.3726, 0.7114, 5.277), (-0.3867, 0.764, 5.181), (-0.4005, 0.6141, 5.25), (-0.3935, 0.4221, 5.334), (-0.3506, 0.6261, 5.334), (-0.3127, 0.781, 5.306), (-0.3544, 0.8274, 5.241), (-0.2029, 0.7224, 5.107), (-0.2109, 0.7878, 5.203), (-0.1459, 0.6387, 5.133), (-0.08501, 0.4389, 5.048), (-0.1959, 0.6268, 5.049), (-0.2848, 0.7708, 5.078), (-0.2589, 0.8338, 5.144), (-0.1699, -0.1392, 0.02899), (-0.1883, -0.234, -0.2641), (-0.2163, -0.1959, 0.2841), (-0.2171, -0.1526, 0.7176), (-0.1443, -0.09745, 0.2822), (-0.07616, -0.07323, -0.2825), (-0.1351, -0.1431, -0.4228), (0.3585, -0.6319, 2.505), (0.2999, -0.7447, 2.711), (0.3274, -0.7173, 2.558), (0.3986, -0.6815, 2.404), (0.4228, -0.5721, 2.395), (0.4071, -0.4735, 2.412), (0.3387, -0.6055, 2.567), (0.1947, -0.8405, 2.456), (0.1533, -0.8473, 2.637), (0.1048, -0.9097, 2.834), (0.04116, -0.8511, 2.472), (0.02023, -0.8499, 2.644), (-0.03585, -0.9037, 2.826), (-0.1228, -0.8197, 2.463), (-0.1065, -0.8176, 2.642), (-0.1505, -0.8676, 2.831), (1.377, 0.7428, 2.935), (1.362, 0.8627, 2.92), (1.28, 0.8936, 2.926), (1.421, 0.7793, 3.017), (1.4, 0.8984, 3.0), (1.31, 0.9325, 2.999), (1.393, 0.7496, 3.115), (1.368, 0.8595, 3.101), (1.274, 0.8925, 3.095), (-0.3411, -0.4233, 5.937), (-0.3041, -0.361, 6.149), (-0.342, -0.3452, 5.976), (-0.3909, -0.3487, 5.771), (-0.3733, -0.4669, 5.79), (-0.3279, -0.5676, 5.836), (-0.3099, -0.4605, 6.028), (0.1819, -0.445, 5.97), (0.1708, -0.3349, 5.859), (0.1298, -0.388, 6.059), (0.1138, -0.4529, 6.187), (0.1837, -0.5092, 6.014), (0.2746, -0.5528, 5.806), (0.2397, -0.4397, 5.818), (-1.411, -2.113, 3.38), (-1.45, -2.144, 3.463), (-1.414, -2.114, 3.548), (-1.496, -2.083, 3.38), (-1.542, -2.112, 3.471), (-1.512, -2.09, 3.56), (-1.494, -1.985, 3.375), (-1.544, -2.016, 3.469), (-1.516, -2.004, 3.557), (1.532, -1.927, 3.39), (1.553, -1.936, 3.474), (1.503, -1.898, 3.558), (1.525, -2.009, 3.388), (1.541, -2.024, 3.476), (1.486, -1.982, 3.563), (1.438, -2.024, 3.391), (1.445, -2.044, 3.476), (1.392, -2.004, 3.559), (2.183, -0.04347, 1.806), (2.224, -0.03963, 1.887), (2.184, -0.04778, 1.968), (2.251, -0.1156, 1.798), (2.297, -0.116, 1.887), (2.253, -0.1194, 1.976), (2.193, -0.2112, 1.795), (2.24, -0.2156, 1.887), (2.194, -0.2155, 1.98), (-0.7052, 0.7469, 3.756), (-0.7416, 0.6519, 3.745), (-0.7083, 0.7022, 3.788), (-0.6398, 0.6993, 3.795), (-0.6514, 0.7447, 3.751), (-0.6518, 0.7201, 3.695), (-0.717, 0.7173, 3.715), (-0.3182, -0.8988, 3.634), (-0.3065, -0.7498, 3.644), (-0.3181, -0.6326, 3.647), (-0.3562, -0.8705, 3.469), (-0.3241, -0.7295, 3.49), (-0.3302, -0.6174, 3.504), (-0.3513, -0.8217, 3.315), (-0.3248, -0.6911, 3.355), (-0.3308, -0.5821, 3.381), (-2.834, -0.5833, 2.165), (-2.888, -0.5887, 2.262), (-2.788, -0.5818, 2.333), (-2.91, -0.4936, 2.168), (-2.952, -0.4998, 2.262), (-2.84, -0.4976, 2.335), (-2.85, -0.4083, 2.159), (-2.889, -0.4088, 2.245), (-2.773, -0.4057, 2.314), (-0.07956, -0.5335, -0.01849), (0.04842, -0.5443, -0.08262), (0.1759, -0.5259, -0.02692), (-0.07605, -0.614, 0.6198), (0.05339, -0.6236, 0.5806), (0.182, -0.602, 0.6075), (-0.0755, -0.6959, 1.066), (0.06369, -0.6984, 1.022), (0.2009, -0.6738, 1.043), (-0.04955, -0.3005, 3.727), (0.02691, -0.2813, 3.678), (0.0079, -0.2752, 3.702), (-0.04065, -0.2462, 3.731), (-0.1069, -0.2813, 3.752), (-0.1612, -0.3239, 3.75), (-0.06417, -0.3223, 3.719), (-0.3699, -0.4659, 3.63), (-0.3414, -0.4925, 3.674), (-0.3441, -0.4769, 3.681), (-0.3618, -0.4348, 3.677), (-0.392, -0.4281, 3.61), (-0.4018, -0.4164, 3.542), (-0.3729, -0.4685, 3.599), (-0.2828, -0.3051, 3.303), (-0.2959, -0.3584, 3.298), (-0.3205, -0.3471, 3.312), (-0.3423, -0.301, 3.335), (-0.2861, -0.251, 3.317), (-0.2224, -0.2221, 3.312), (-0.2486, -0.2994, 3.295), (0.01404, -0.1824, 3.462), (0.01761, -0.206, 3.411), (0.0004112, -0.1883, 3.405), (-0.03124, -0.1458, 3.422), (-0.007906, -0.1457, 3.498), (0.009478, -0.1655, 3.562), (0.0294, -0.1973, 3.488), (0.3545, -0.4033, 0.9112), (0.3852, -0.5131, 1.144), (0.332, -0.4707, 0.8108), (0.3236, -0.4073, 0.4718), (0.3464, -0.3375, 0.7798), (0.3915, -0.288, 1.105), (0.4059, -0.4015, 1.155), (0.9499, -0.6774, 1.775), (1.345, -0.5385, 1.789), (1.714, -0.4237, 1.794), (0.9816, -0.7044, 1.91), (1.376, -0.5552, 1.899), (1.752, -0.4346, 1.893), (0.9525, -0.6938, 2.036), (1.348, -0.549, 2.006), (1.717, -0.4307, 1.991), (1.049, -0.3852, 1.602), (0.8546, -0.28, 1.549), (1.174, -0.3147, 1.613), (1.423, -0.3582, 1.657), (1.152, -0.4404, 1.636), (0.8361, -0.5074, 1.574), (0.8152, -0.3956, 1.544), (0.9656, 0.01059, 1.761), (0.9684, 0.02492, 1.893), (0.9728, -0.01483, 2.018), (1.375, 0.002228, 1.787), (1.368, 0.009064, 1.891), (1.38, -0.01252, 1.992), (1.733, 0.006887, 1.805), (1.737, 0.0133, 1.889), (1.736, -0.001673, 1.973), (1.693, -0.1325, 2.122), (1.851, -0.07244, 2.08), (1.574, -0.09557, 2.112), (1.27, -0.1457, 2.144), (1.554, -0.1837, 2.138), (1.83, -0.2026, 2.111), (1.905, -0.1279, 2.1), (0.384, 0.3086, 1.784), (0.2804, 0.5633, 1.834), (0.22, 0.768, 1.875), (0.4188, 0.3234, 1.918), (0.3107, 0.574, 1.941), (0.2507, 0.7823, 1.963), (0.4043, 0.2776, 2.044), (0.309, 0.5338, 2.042), (0.2551, 0.7305, 2.046), (0.4152, -1.151, 1.838), (0.4385, -1.176, 1.975), (0.4062, -1.161, 2.099), (0.3142, -1.429, 1.908), (0.3221, -1.453, 2.018), (0.2957, -1.433, 2.119), (0.2527, -1.634, 1.954), (0.2526, -1.673, 2.047), (0.2257, -1.647, 2.131), (-0.1317, 0.3399, 1.868), (-0.2132, 0.2104, 1.99), (-0.08085, 0.4305, 1.914), (-0.002684, 0.5724, 1.843), (-0.09158, 0.3934, 1.803), (-0.2437, 0.173, 1.789), (-0.2526, 0.1755, 1.897), (0.09126, -1.227, 2.259), (-0.06581, -1.077, 2.264), (0.02792, -1.276, 2.246), (0.1101, -1.439, 2.23), (0.1638, -1.301, 2.242), (0.2041, -1.101, 2.26), (0.07362, -1.083, 2.28), (-1.03, -0.3462, 2.305), (-1.576, -0.3755, 2.327), (-2.087, -0.3926, 2.351), (-1.105, -0.481, 2.334), (-1.647, -0.4839, 2.351), (-2.158, -0.4878, 2.374), (-1.14, -0.6045, 2.321), (-1.691, -0.586, 2.345), (-2.176, -0.5756, 2.367), (-0.1457, -1.236, 2.071), (-0.01138, -1.456, 2.132), (-0.1034, -1.28, 2.14), (-0.2618, -1.073, 2.124), (-0.2696, -1.082, 2.026), (-0.2276, -1.125, 1.933), (-0.09362, -1.329, 2.04), (-1.199, -0.7669, 1.969), (-0.9687, -0.7948, 2.066), (-1.393, -0.755, 2.033), (-1.703, -0.7222, 1.989), (-1.303, -0.745, 1.915), (-0.8659, -0.7967, 1.86), (-0.8807, -0.8088, 1.965), (-1.188, -0.1849, 2.108), (-1.7, -0.245, 2.205), (-1.32, -0.2189, 2.189), (-0.8747, -0.1542, 2.14), (-0.8648, -0.1309, 2.038), (-0.9438, -0.1409, 1.947), (-1.371, -0.1968, 2.087), (-0.4722, -0.02345, 3.436), (-0.5753, 0.1831, 3.512), (-0.6687, 0.3802, 3.595), (-0.405, 0.04358, 3.414), (-0.5132, 0.2523, 3.489), (-0.6165, 0.4516, 3.569), (-0.3235, 0.0878, 3.414), (-0.437, 0.2962, 3.486), (-0.5452, 0.4847, 3.56), (-2.148, -0.3906, 1.921), (-2.398, -0.3645, 1.989), (-2.022, -0.331, 1.908), (-1.584, -0.3159, 1.821), (-1.94, -0.4132, 1.881), (-2.314, -0.4956, 1.961), (-2.435, -0.4308, 1.981), (-0.1982, 0.1296, 3.514), (-0.3223, 0.3358, 3.574), (-0.446, 0.5209, 3.629), (-0.1728, 0.1251, 3.602), (-0.3005, 0.3314, 3.654), (-0.4311, 0.5244, 3.698), (-0.1661, 0.09605, 3.689), (-0.2994, 0.3031, 3.732), (-0.4293, 0.4929, 3.762), (-0.4025, -0.08954, 3.788), (-0.3291, -0.03035, 3.806), (-0.2501, 0.01539, 3.797), (-0.5319, 0.1236, 3.797), (-0.4631, 0.1825, 3.824), (-0.3874, 0.2261, 3.824), (-0.6429, 0.3377, 3.793), (-0.5833, 0.3962, 3.828), (-0.5105, 0.4267, 3.833), (0.5338, -1.419, 3.337), (0.8351, -1.639, 3.359), (1.088, -1.833, 3.38), (0.4452, -1.448, 3.471), (0.7684, -1.646, 3.468), (1.049, -1.841, 3.47), (0.3666, -1.427, 3.603), (0.7207, -1.628, 3.577), (1.012, -1.819, 3.56), (1.179, -1.715, 3.234), (1.313, -1.759, 3.268), (1.313, -1.827, 3.258), (1.239, -1.834, 3.269), (1.069, -1.676, 3.236), (0.8972, -1.485, 3.214), (1.126, -1.62, 3.235), (0.4482, -1.324, 3.784), (0.781, -1.55, 3.721), (1.064, -1.751, 3.676), (0.5834, -1.265, 3.802), (0.8742, -1.496, 3.736), (1.142, -1.709, 3.689), (0.6917, -1.177, 3.77), (0.9559, -1.429, 3.713), (1.197, -1.647, 3.672), (0.8225, -1.173, 3.306), (0.8742, -1.106, 3.426), (0.8548, -1.075, 3.56), (1.077, -1.426, 3.348), (1.09, -1.382, 3.451), (1.07, -1.362, 3.56), (1.301, -1.633, 3.376), (1.309, -1.609, 3.464), (1.282, -1.591, 3.554), (-0.6776, -1.204, 3.3), (-0.9511, -1.433, 3.329), (-1.205, -1.646, 3.351), (-0.7047, -1.255, 3.446), (-0.9896, -1.476, 3.45), (-1.252, -1.686, 3.456), (-0.684, -1.304, 3.588), (-0.9924, -1.52, 3.566), (-1.25, -1.713, 3.553), (-0.5846, -1.286, 3.132), (-0.8987, -1.495, 3.196), (-0.7208, -1.33, 3.163), (-0.4924, -1.146, 3.103), (-0.3836, -1.157, 3.081), (-0.3177, -1.205, 3.1), (-0.6386, -1.371, 3.15), (0.7526, -0.4698, 3.182), (0.9603, -0.08348, 3.11), (1.162, 0.2585, 3.037), (0.8359, -0.4094, 3.302), (1.018, -0.03543, 3.211), (1.212, 0.3014, 3.125), (0.832, -0.3557, 3.431), (1.022, 0.00892, 3.316), (1.208, 0.3235, 3.218), (-1.116, -1.781, 3.707), (-1.271, -1.834, 3.672), (-1.265, -1.898, 3.686), (-1.159, -1.892, 3.675), (-0.9795, -1.727, 3.707), (-0.8069, -1.549, 3.72), (-1.063, -1.693, 3.701), (-0.8809, -1.871, 3.363), (-1.054, -1.968, 3.337), (-0.8024, -1.804, 3.305), (-0.5176, -1.6, 3.292), (-0.7547, -1.778, 3.386), (-1.008, -1.946, 3.461), (-1.072, -1.996, 3.401), (0.6441, -0.1699, 2.982), (0.9001, 0.1001, 2.95), (0.7446, -0.1553, 2.994), (0.5398, -0.431, 3.024), (0.4828, -0.3272, 2.995), (0.4575, -0.1947, 2.984), (0.6982, -0.02434, 2.96), (0.7248, -0.1437, 3.552), (0.9509, 0.1648, 3.43), (1.151, 0.4403, 3.319), (0.6623, -0.01832, 3.534), (0.8902, 0.2603, 3.429), (1.101, 0.5263, 3.321), (0.5686, 0.05538, 3.508), (0.8001, 0.3186, 3.411), (1.009, 0.5688, 3.309), (0.3105, -0.6147, 4.091), (0.2433, -0.5099, 4.125), (0.1645, -0.4195, 4.156), (0.2766, -0.6321, 4.339), (0.2426, -0.5147, 4.353), (0.1809, -0.4077, 4.379), (0.2935, -0.6586, 4.589), (0.2789, -0.5169, 4.585), (0.225, -0.3813, 4.611), (0.8538, 0.6169, 3.023), (0.9474, 0.7074, 3.088), (0.9984, 0.7564, 3.014), (0.9876, 0.7199, 2.959), (0.7985, 0.5385, 2.987), (0.594, 0.3233, 3.041), (0.7594, 0.521, 3.075), (-0.3057, -0.6614, 4.133), (-0.3313, -0.5717, 4.36), (-0.3166, -0.5864, 4.184), (-0.3061, -0.6096, 3.998), (-0.2942, -0.7055, 3.993), (-0.2735, -0.8012, 4.023), (-0.3028, -0.6908, 4.212), (-0.06355, -0.2855, 4.519), (0.0146, -0.2296, 4.653), (0.009893, -0.294, 4.472), (-0.01536, -0.3283, 4.309), (-0.1047, -0.3155, 4.444), (-0.1879, -0.2873, 4.604), (-0.0961, -0.2405, 4.643), (0.02072, -0.9884, 4.111), (0.1755, -0.9468, 4.107), (0.2896, -0.8562, 4.086), (-0.0372, -0.9315, 4.351), (0.09166, -0.9037, 4.338), (0.2002, -0.8384, 4.333), (-0.08209, -0.9416, 4.587), (0.04757, -0.9288, 4.572), (0.1658, -0.8804, 4.584), (-0.6688, -0.746, 4.891), (-0.9261, -0.6938, 4.948), (-1.154, -0.6591, 4.991), (-0.7008, -0.6313, 4.87), (-0.9444, -0.5974, 4.937), (-1.173, -0.5768, 4.988), (-0.7004, -0.5116, 4.876), (-0.9388, -0.4966, 4.954), (-1.16, -0.4898, 5.012), (-0.6126, -0.8717, 5.33), (-0.8805, -0.8042, 5.291), (-1.127, -0.7517, 5.263), (-0.6385, -0.9031, 5.192), (-0.9023, -0.8256, 5.181), (-1.149, -0.7702, 5.172), (-0.6366, -0.8947, 5.061), (-0.9041, -0.8149, 5.076), (-1.141, -0.7606, 5.088), (-0.7482, -0.6067, 5.463), (-0.6621, -0.4644, 5.486), (-0.8409, -0.5561, 5.438), (-0.9748, -0.6395, 5.397), (-0.7919, -0.6784, 5.439), (-0.5833, -0.6894, 5.507), (-0.6073, -0.5749, 5.515), (-0.02039, -1.271, 5.483), (0.02773, -1.571, 5.387), (0.06907, -1.803, 5.316), (0.1097, -1.277, 5.494), (0.1338, -1.573, 5.407), (0.1588, -1.81, 5.342), (0.2357, -1.231, 5.476), (0.233, -1.527, 5.402), (0.2371, -1.749, 5.345), (0.7305, -0.3923, 5.486), (0.6467, -0.5165, 5.513), (0.8537, -0.4461, 5.464), (0.9748, -0.3744, 5.428), (0.7576, -0.3282, 5.464), (0.5066, -0.3017, 5.528), (0.5595, -0.4085, 5.536), (0.7406, -0.5761, 4.995), (0.99, -0.6088, 5.089), (0.8069, -0.6461, 5.029), (0.5881, -0.6716, 4.944), (0.5706, -0.5523, 4.921), (0.5849, -0.4398, 4.947), (0.8269, -0.5268, 5.029), (-0.1796, -1.39, 5.211), (-0.2416, -1.238, 5.097), (-0.1516, -1.451, 5.151), (-0.08528, -1.617, 5.213), (-0.137, -1.461, 5.274), (-0.2222, -1.229, 5.326), (-0.2569, -1.226, 5.209), (0.006272, -1.385, 4.993), (0.006921, -1.622, 5.093), (-0.04799, -1.446, 5.028), (-0.08888, -1.231, 4.935), (0.01168, -1.219, 4.914), (0.1092, -1.241, 4.941), (0.05961, -1.471, 5.029), (-0.0001495, 0.3106, 5.286), (-0.1018, 0.5292, 5.308), (-0.04153, 0.3602, 5.351), (0.05061, 0.1558, 5.382), (0.08416, 0.1558, 5.272), (0.07822, 0.182, 5.168), (-0.03011, 0.3945, 5.235), (-0.4473, 0.2086, 5.09), (-0.4667, 0.105, 5.212), (-0.4416, 0.318, 5.143), (-0.4204, 0.4518, 5.07), (-0.4288, 0.2482, 5.026), (-0.4479, 0.0102, 4.995), (-0.471, 0.0419, 5.106)], [], [(609, 610, 608, 614), (611, 612, 608, 610), (613, 614, 608, 612), (35, 485, 609, 256), (485, 486, 610, 609), (256, 609, 614, 255), (34, 455, 611, 487), (455, 456, 612, 611), (487, 611, 610, 486), (38, 254, 613, 457), (254, 255, 614, 613), (457, 613, 612, 456), (616, 617, 615, 621), (618, 619, 615, 617), (620, 621, 615, 619), (38, 457, 616, 283), (457, 456, 617, 616), (283, 616, 621, 282), (34, 253, 618, 455), (253, 252, 619, 618), (455, 618, 617, 456), (36, 281, 620, 251), (281, 282, 621, 620), (251, 620, 619, 252), (623, 624, 622, 628), (625, 626, 622, 624), (627, 628, 622, 626), (47, 113, 623, 505), (113, 114, 624, 623), (505, 623, 628, 504), (54, 116, 625, 115), (116, 117, 626, 625), (115, 625, 624, 114), (33, 503, 627, 118), (503, 504, 628, 627), (118, 627, 626, 117), (630, 631, 629, 635), (632, 633, 629, 631), (634, 635, 629, 633), (31, 250, 630, 91), (250, 249, 631, 630), (91, 630, 635, 90), (32, 247, 632, 248), (247, 246, 633, 632), (248, 632, 631, 249), (33, 89, 634, 245), (89, 90, 635, 634), (245, 634, 633, 246), (637, 638, 636, 642), (639, 640, 636, 638), (641, 642, 636, 640), (56, 131, 637, 128), (131, 132, 638, 637), (128, 637, 642, 129), (54, 134, 639, 133), (134, 135, 640, 639), (133, 639, 638, 132), (48, 130, 641, 136), (130, 129, 642, 641), (136, 641, 640, 135), (644, 645, 643, 649), (646, 647, 643, 645), (648, 649, 643, 647), (33, 245, 644, 242), (245, 246, 645, 644), (242, 644, 649, 243), (32, 151, 646, 247), (151, 150, 647, 646), (247, 646, 645, 246), (44, 244, 648, 149), (244, 243, 649, 648), (149, 648, 647, 150), (651, 652, 650, 656), (653, 654, 650, 652), (655, 656, 650, 654), (28, 467, 651, 191), (467, 468, 652, 651), (191, 651, 656, 192), (29, 235, 653, 469), (235, 234, 654, 653), (469, 653, 652, 468), (0, 193, 655, 233), (193, 192, 656, 655), (233, 655, 654, 234), (658, 659, 657, 663), (660, 661, 657, 659), (662, 663, 657, 661), (0, 472, 658, 193), (472, 471, 659, 658), (193, 658, 663, 192), (63, 229, 660, 470), (229, 228, 661, 660), (470, 660, 659, 471), (28, 191, 662, 227), (191, 192, 663, 662), (227, 662, 661, 228), (665, 666, 664, 670), (667, 668, 664, 666), (669, 670, 664, 668), (29, 482, 665, 235), (482, 483, 666, 665), (235, 665, 670, 234), (64, 232, 667, 484), (232, 231, 668, 667), (484, 667, 666, 483), (0, 233, 669, 230), (233, 234, 670, 669), (230, 669, 668, 231), (672, 673, 671, 677), (674, 675, 671, 673), (676, 677, 671, 675), (63, 475, 672, 229), (475, 474, 673, 672), (229, 672, 677, 228), (61, 224, 674, 473), (224, 225, 675, 674), (473, 674, 673, 474), (28, 227, 676, 226), (227, 228, 677, 676), (226, 676, 675, 225), (679, 680, 678, 684), (681, 682, 678, 680), (683, 684, 678, 682), (21, 481, 679, 220), (481, 480, 680, 679), (220, 679, 684, 219), (60, 412, 681, 479), (412, 411, 682, 681), (479, 681, 680, 480), (22, 218, 683, 410), (218, 219, 684, 683), (410, 683, 682, 411), (685, 686, 689, 688), (686, 687, 690, 689), (688, 689, 692, 691), (689, 690, 693, 692), (45, 241, 685, 313), (241, 240, 686, 685), (240, 239, 687, 686), (239, 52, 500, 687), (687, 500, 501, 690), (690, 501, 502, 693), (693, 502, 33, 242), (692, 693, 242, 243), (691, 692, 243, 244), (311, 691, 244, 44), (312, 688, 691, 311), (313, 685, 688, 312), (695, 696, 694, 700), (697, 698, 694, 696), (699, 700, 694, 698), (56, 383, 695, 131), (383, 384, 696, 695), (131, 695, 700, 132), (57, 121, 697, 385), (121, 120, 698, 697), (385, 697, 696, 384), (54, 133, 699, 119), (133, 132, 700, 699), (119, 699, 698, 120), (702, 703, 701, 707), (704, 705, 701, 703), (706, 707, 701, 705), (34, 487, 702, 466), (487, 486, 703, 702), (466, 702, 707, 465), (35, 460, 704, 485), (460, 459, 705, 704), (485, 704, 703, 486), (1, 464, 706, 458), (464, 465, 707, 706), (458, 706, 705, 459), (709, 710, 708, 714), (711, 712, 708, 710), (713, 714, 708, 712), (54, 490, 709, 134), (490, 489, 710, 709), (134, 709, 714, 135), (70, 172, 711, 488), (172, 171, 712, 711), (488, 711, 710, 489), (48, 136, 713, 170), (136, 135, 714, 713), (170, 713, 712, 171), (716, 717, 715, 721), (718, 719, 715, 717), (720, 721, 715, 719), (48, 493, 716, 104), (493, 492, 717, 716), (104, 716, 721, 105), (67, 169, 718, 491), (169, 168, 719, 718), (491, 718, 717, 492), (46, 106, 720, 167), (106, 105, 721, 720), (167, 720, 719, 168), (723, 724, 722, 728), (725, 726, 722, 724), (727, 728, 722, 726), (46, 496, 723, 109), (496, 495, 724, 723), (109, 723, 728, 108), (68, 160, 725, 494), (160, 159, 726, 725), (494, 725, 724, 495), (47, 107, 727, 158), (107, 108, 728, 727), (158, 727, 726, 159), (730, 731, 729, 735), (732, 733, 729, 731), (734, 735, 729, 733), (47, 499, 730, 113), (499, 498, 731, 730), (113, 730, 735, 114), (69, 161, 732, 497), (161, 162, 733, 732), (497, 732, 731, 498), (54, 115, 734, 163), (115, 114, 735, 734), (163, 734, 733, 162), (737, 738, 736, 742), (739, 740, 736, 738), (741, 742, 736, 740), (33, 502, 737, 85), (502, 501, 738, 737), (85, 737, 742, 84), (52, 82, 739, 500), (82, 81, 740, 739), (500, 739, 738, 501), (46, 83, 741, 80), (83, 84, 742, 741), (80, 741, 740, 81), (744, 745, 743, 749), (746, 747, 743, 745), (748, 749, 743, 747), (47, 505, 744, 107), (505, 504, 745, 744), (107, 744, 749, 108), (33, 85, 746, 503), (85, 84, 747, 746), (503, 746, 745, 504), (46, 109, 748, 83), (109, 108, 749, 748), (83, 748, 747, 84), (751, 752, 750, 756), (753, 754, 750, 752), (755, 756, 750, 754), (42, 145, 751, 259), (145, 144, 752, 751), (259, 751, 756, 258), (36, 454, 753, 143), (454, 453, 754, 753), (143, 753, 752, 144), (1, 257, 755, 452), (257, 258, 756, 755), (452, 755, 754, 453), (758, 759, 757, 763), (760, 761, 757, 759), (762, 763, 757, 761), (32, 166, 758, 271), (166, 165, 759, 758), (271, 758, 763, 270), (30, 268, 760, 164), (268, 267, 761, 760), (164, 760, 759, 165), (6, 269, 762, 266), (269, 270, 763, 762), (266, 762, 761, 267), (765, 766, 764, 770), (767, 768, 764, 766), (769, 770, 764, 768), (5, 511, 765, 514), (511, 510, 766, 765), (514, 765, 770, 513), (38, 272, 767, 509), (272, 273, 768, 767), (509, 767, 766, 510), (37, 512, 769, 274), (512, 513, 770, 769), (274, 769, 768, 273), (772, 773, 771, 777), (774, 775, 771, 773), (776, 777, 771, 775), (39, 517, 772, 289), (517, 516, 773, 772), (289, 772, 777, 288), (38, 283, 774, 515), (283, 282, 775, 774), (515, 774, 773, 516), (36, 287, 776, 281), (287, 288, 777, 776), (281, 776, 775, 282), (779, 780, 778, 784), (781, 782, 778, 780), (783, 784, 778, 782), (44, 149, 779, 298), (149, 150, 780, 779), (298, 779, 784, 297), (32, 292, 781, 151), (292, 291, 782, 781), (151, 781, 780, 150), (8, 296, 783, 290), (296, 297, 784, 783), (290, 783, 782, 291), (786, 787, 785, 791), (788, 789, 785, 787), (790, 791, 785, 789), (39, 295, 786, 77), (295, 294, 787, 786), (77, 786, 791, 78), (44, 298, 788, 293), (298, 297, 789, 788), (293, 788, 787, 294), (8, 79, 790, 296), (79, 78, 791, 790), (296, 790, 789, 297), (793, 794, 792, 798), (795, 796, 792, 794), (797, 798, 792, 796), (42, 520, 793, 526), (520, 519, 794, 793), (526, 793, 798, 525), (40, 299, 795, 518), (299, 300, 796, 795), (518, 795, 794, 519), (41, 524, 797, 301), (524, 525, 798, 797), (301, 797, 796, 300), (800, 801, 799, 805), (802, 803, 799, 801), (804, 805, 799, 803), (9, 532, 800, 535), (532, 531, 801, 800), (535, 800, 805, 534), (42, 526, 802, 530), (526, 525, 803, 802), (530, 802, 801, 531), (41, 533, 804, 524), (533, 534, 805, 804), (524, 804, 803, 525), (807, 808, 806, 812), (809, 810, 806, 808), (811, 812, 806, 810), (36, 143, 807, 538), (143, 144, 808, 807), (538, 807, 812, 537), (42, 308, 809, 145), (308, 309, 810, 809), (145, 809, 808, 144), (43, 536, 811, 310), (536, 537, 812, 811), (310, 811, 810, 309), (814, 815, 813, 819), (816, 817, 813, 815), (818, 819, 813, 817), (43, 316, 814, 506), (316, 315, 815, 814), (506, 814, 819, 507), (45, 325, 816, 314), (325, 324, 817, 816), (314, 816, 815, 315), (4, 508, 818, 323), (508, 507, 819, 818), (323, 818, 817, 324), (821, 822, 820, 826), (823, 824, 820, 822), (825, 826, 820, 824), (2, 112, 821, 326), (112, 111, 822, 821), (326, 821, 826, 327), (3, 319, 823, 110), (319, 318, 824, 823), (110, 823, 822, 111), (36, 328, 825, 317), (328, 327, 826, 825), (317, 825, 824, 318), (828, 829, 827, 833), (830, 831, 827, 829), (832, 833, 827, 831), (49, 331, 828, 338), (331, 330, 829, 828), (338, 828, 833, 339), (67, 148, 830, 329), (148, 147, 831, 830), (329, 830, 829, 330), (70, 340, 832, 146), (340, 339, 833, 832), (146, 832, 831, 147), (835, 836, 834, 840), (837, 838, 834, 836), (839, 840, 834, 838), (17, 553, 835, 359), (553, 552, 836, 835), (359, 835, 840, 360), (31, 71, 837, 551), (71, 72, 838, 837), (551, 837, 836, 552), (50, 361, 839, 73), (361, 360, 840, 839), (73, 839, 838, 72), (842, 843, 841, 847), (844, 845, 841, 843), (846, 847, 841, 845), (15, 556, 842, 559), (556, 555, 843, 842), (559, 842, 847, 558), (31, 362, 844, 554), (362, 363, 845, 844), (554, 844, 843, 555), (53, 557, 846, 364), (557, 558, 847, 846), (364, 846, 845, 363), (849, 850, 848, 854), (851, 852, 848, 850), (853, 854, 848, 852), (33, 118, 849, 566), (118, 117, 850, 849), (566, 849, 854, 567), (54, 373, 851, 116), (373, 372, 852, 851), (116, 851, 850, 117), (20, 568, 853, 371), (568, 567, 854, 853), (371, 853, 852, 372), (856, 857, 855, 861), (858, 859, 855, 857), (860, 861, 855, 859), (18, 565, 856, 571), (565, 564, 857, 856), (571, 856, 861, 570), (33, 374, 858, 563), (374, 375, 859, 858), (563, 858, 857, 564), (55, 569, 860, 376), (569, 570, 861, 860), (376, 860, 859, 375), (863, 864, 862, 868), (865, 866, 862, 864), (867, 868, 862, 866), (59, 380, 863, 379), (380, 381, 864, 863), (379, 863, 868, 378), (56, 128, 865, 382), (128, 129, 866, 865), (382, 865, 864, 381), (48, 377, 867, 130), (377, 378, 868, 867), (130, 867, 866, 129), (870, 871, 869, 875), (872, 873, 869, 871), (874, 875, 869, 873), (59, 388, 870, 188), (388, 387, 871, 870), (188, 870, 875, 189), (50, 397, 872, 386), (397, 396, 873, 872), (386, 872, 871, 387), (58, 190, 874, 395), (190, 189, 875, 874), (395, 874, 873, 396), (877, 878, 876, 882), (879, 880, 876, 878), (881, 882, 876, 880), (61, 577, 877, 409), (577, 576, 878, 877), (409, 877, 882, 408), (59, 403, 879, 575), (403, 402, 880, 879), (575, 879, 878, 576), (21, 407, 881, 401), (407, 408, 882, 881), (401, 881, 880, 402), (884, 885, 883, 889), (886, 887, 883, 885), (888, 889, 883, 887), (22, 580, 884, 218), (580, 579, 885, 884), (218, 884, 889, 219), (61, 409, 886, 578), (409, 408, 887, 886), (578, 886, 885, 579), (21, 220, 888, 407), (220, 219, 889, 888), (407, 888, 887, 408), (891, 892, 890, 896), (893, 894, 890, 892), (895, 896, 890, 894), (62, 182, 891, 422), (182, 183, 892, 891), (422, 891, 896, 423), (63, 415, 893, 184), (415, 414, 894, 893), (184, 893, 892, 183), (23, 424, 895, 413), (424, 423, 896, 895), (413, 895, 894, 414), (898, 899, 897, 903), (900, 901, 897, 899), (902, 903, 897, 901), (24, 419, 898, 416), (419, 420, 899, 898), (416, 898, 903, 417), (64, 181, 900, 421), (181, 180, 901, 900), (421, 900, 899, 420), (65, 418, 902, 179), (418, 417, 903, 902), (179, 902, 901, 180), (905, 906, 904, 910), (907, 908, 904, 906), (909, 910, 904, 908), (23, 589, 905, 476), (589, 588, 906, 905), (476, 905, 910, 477), (64, 421, 907, 587), (421, 420, 908, 907), (587, 907, 906, 588), (24, 478, 909, 419), (478, 477, 910, 909), (419, 909, 908, 420), (912, 913, 911, 917), (914, 915, 911, 913), (916, 917, 911, 915), (24, 592, 912, 478), (592, 591, 913, 912), (478, 912, 917, 477), (62, 422, 914, 590), (422, 423, 915, 914), (590, 914, 913, 591), (23, 476, 916, 424), (476, 477, 917, 916), (424, 916, 915, 423), (919, 920, 918, 924), (921, 922, 918, 920), (923, 924, 918, 922), (25, 433, 919, 428), (433, 432, 920, 919), (428, 919, 924, 429), (65, 179, 921, 431), (179, 180, 922, 921), (431, 921, 920, 432), (64, 430, 923, 181), (430, 429, 924, 923), (181, 923, 922, 180), (926, 927, 925, 931), (928, 929, 925, 927), (930, 931, 925, 929), (26, 601, 926, 223), (601, 600, 927, 926), (223, 926, 931, 222), (65, 431, 928, 599), (431, 432, 929, 928), (599, 928, 927, 600), (25, 221, 930, 433), (221, 222, 931, 930), (433, 930, 929, 432), (933, 934, 932, 938), (935, 936, 932, 934), (937, 938, 932, 936), (66, 602, 933, 436), (602, 603, 934, 933), (436, 933, 938, 435), (62, 463, 935, 604), (463, 462, 936, 935), (604, 935, 934, 603), (59, 434, 937, 461), (434, 435, 938, 937), (461, 937, 936, 462), (940, 941, 939, 945), (942, 943, 939, 941), (944, 945, 939, 943), (61, 473, 940, 445), (473, 474, 941, 940), (445, 940, 945, 444), (63, 439, 942, 475), (439, 438, 943, 942), (475, 942, 941, 474), (27, 443, 944, 437), (443, 444, 945, 944), (437, 944, 943, 438), (947, 948, 946, 952), (949, 950, 946, 948), (951, 952, 946, 950), (66, 442, 947, 448), (442, 441, 948, 947), (448, 947, 952, 447), (61, 445, 949, 440), (445, 444, 950, 949), (440, 949, 948, 441), (27, 446, 951, 443), (446, 447, 952, 951), (443, 951, 950, 444), (954, 955, 953, 959), (956, 957, 953, 955), (958, 959, 953, 957), (27, 607, 954, 446), (607, 606, 955, 954), (446, 954, 959, 447), (62, 604, 956, 605), (604, 603, 957, 956), (605, 956, 955, 606), (66, 448, 958, 602), (448, 447, 959, 958), (602, 958, 957, 603), (961, 962, 960, 966), (963, 964, 960, 962), (965, 966, 960, 964), (1, 452, 961, 464), (452, 453, 962, 961), (464, 961, 966, 465), (36, 251, 963, 454), (251, 252, 964, 963), (454, 963, 962, 453), (34, 466, 965, 253), (466, 465, 966, 965), (253, 965, 964, 252), (968, 969, 967, 973), (970, 971, 967, 969), (972, 973, 967, 971), (31, 238, 968, 250), (238, 237, 969, 968), (250, 968, 973, 249), (30, 164, 970, 236), (164, 165, 971, 970), (236, 970, 969, 237), (32, 248, 972, 166), (248, 249, 973, 972), (166, 972, 971, 165), (974, 975, 978, 977), (975, 976, 979, 978), (977, 978, 981, 980), (978, 979, 982, 981), (30, 236, 974, 521), (236, 237, 975, 974), (237, 238, 976, 975), (238, 31, 92, 976), (976, 92, 93, 979), (979, 93, 94, 982), (982, 94, 52, 239), (981, 982, 239, 240), (980, 981, 240, 241), (523, 980, 241, 45), (522, 977, 980, 523), (521, 974, 977, 522), (983, 984, 987, 986), (984, 985, 988, 987), (986, 987, 990, 989), (987, 988, 991, 990), (18, 571, 983, 217), (571, 570, 984, 983), (570, 569, 985, 984), (569, 55, 572, 985), (985, 572, 573, 988), (988, 573, 574, 991), (991, 574, 20, 212), (990, 991, 212, 213), (989, 990, 213, 214), (215, 989, 214, 19), (216, 986, 989, 215), (217, 983, 986, 216), (993, 994, 992, 998), (995, 996, 992, 994), (997, 998, 992, 996), (28, 226, 993, 467), (226, 225, 994, 993), (467, 993, 998, 468), (61, 176, 995, 224), (176, 177, 996, 995), (224, 995, 994, 225), (29, 469, 997, 178), (469, 468, 998, 997), (178, 997, 996, 177), (1000, 1001, 999, 1005), (1002, 1003, 999, 1001), (1004, 1005, 999, 1003), (63, 470, 1000, 584), (470, 471, 1001, 1000), (584, 1000, 1005, 585), (0, 230, 1002, 472), (230, 231, 1003, 1002), (472, 1002, 1001, 471), (64, 586, 1004, 232), (586, 585, 1005, 1004), (232, 1004, 1003, 231), (1006, 1007, 1010, 1009), (1007, 1008, 1011, 1010), (1009, 1010, 1013, 1012), (1010, 1011, 1014, 1013), (53, 560, 1006, 557), (560, 561, 1007, 1006), (561, 562, 1008, 1007), (562, 17, 206, 1008), (1008, 206, 207, 1011), (1011, 207, 208, 1014), (1014, 208, 16, 209), (1013, 1014, 209, 210), (1012, 1013, 210, 211), (559, 1012, 211, 15), (558, 1009, 1012, 559), (557, 1006, 1009, 558), (1015, 1016, 1019, 1018), (1016, 1017, 1020, 1019), (1018, 1019, 1022, 1021), (1019, 1020, 1023, 1022), (51, 355, 1015, 545), (355, 354, 1016, 1015), (354, 353, 1017, 1016), (353, 14, 200, 1017), (1017, 200, 201, 1020), (1020, 201, 202, 1023), (1023, 202, 13, 203), (1022, 1023, 203, 204), (1021, 1022, 204, 205), (547, 1021, 205, 12), (546, 1018, 1021, 547), (545, 1015, 1018, 546), (1024, 1025, 1028, 1027), (1025, 1026, 1029, 1028), (1027, 1028, 1031, 1030), (1028, 1029, 1032, 1031), (37, 280, 1024, 512), (280, 279, 1025, 1024), (279, 278, 1026, 1025), (278, 7, 98, 1026), (1026, 98, 99, 1029), (1029, 99, 100, 1032), (1032, 100, 6, 95), (1031, 1032, 95, 96), (1030, 1031, 96, 97), (514, 1030, 97, 5), (513, 1027, 1030, 514), (512, 1024, 1027, 513), (1034, 1035, 1033, 1039), (1036, 1037, 1033, 1035), (1038, 1039, 1033, 1037), (49, 194, 1034, 542), (194, 195, 1035, 1034), (542, 1034, 1039, 543), (11, 197, 1036, 196), (197, 198, 1037, 1036), (196, 1036, 1035, 195), (10, 544, 1038, 199), (544, 543, 1039, 1038), (199, 1038, 1037, 198), (1040, 1041, 1044, 1043), (1041, 1042, 1045, 1044), (1043, 1044, 1047, 1046), (1044, 1045, 1048, 1047), (50, 101, 1040, 74), (101, 102, 1041, 1040), (102, 103, 1042, 1041), (103, 48, 104, 1042), (1042, 104, 105, 1045), (1045, 105, 106, 1048), (1048, 106, 46, 80), (1047, 1048, 80, 81), (1046, 1047, 81, 82), (76, 1046, 82, 52), (75, 1043, 1046, 76), (74, 1040, 1043, 75), (1049, 1050, 1053, 1052), (1050, 1051, 1054, 1053), (1052, 1053, 1056, 1055), (1053, 1054, 1057, 1056), (43, 506, 1049, 539), (506, 507, 1050, 1049), (507, 508, 1051, 1050), (508, 4, 122, 1051), (1051, 122, 123, 1054), (1054, 123, 124, 1057), (1057, 124, 3, 110), (1056, 1057, 110, 111), (1055, 1056, 111, 112), (541, 1055, 112, 2), (540, 1052, 1055, 541), (539, 1049, 1052, 540), (1058, 1059, 1062, 1061), (1059, 1060, 1063, 1062), (1061, 1062, 1065, 1064), (1062, 1063, 1066, 1065), (1, 458, 1058, 257), (458, 459, 1059, 1058), (459, 460, 1060, 1059), (460, 35, 262, 1060), (1060, 262, 261, 1063), (1063, 261, 260, 1066), (1066, 260, 40, 518), (1065, 1066, 518, 519), (1064, 1065, 519, 520), (259, 1064, 520, 42), (258, 1061, 1064, 259), (257, 1058, 1061, 258), (1068, 1069, 1067, 1073), (1070, 1071, 1067, 1069), (1072, 1073, 1067, 1071), (54, 163, 1068, 490), (163, 162, 1069, 1068), (490, 1068, 1073, 489), (69, 152, 1070, 161), (152, 153, 1071, 1070), (161, 1070, 1069, 162), (70, 488, 1072, 154), (488, 489, 1073, 1072), (154, 1072, 1071, 153), (1075, 1076, 1074, 1080), (1077, 1078, 1074, 1076), (1079, 1080, 1074, 1078), (48, 170, 1075, 493), (170, 171, 1076, 1075), (493, 1075, 1080, 492), (70, 146, 1077, 172), (146, 147, 1078, 1077), (172, 1077, 1076, 171), (67, 491, 1079, 148), (491, 492, 1080, 1079), (148, 1079, 1078, 147), (1082, 1083, 1081, 1087), (1084, 1085, 1081, 1083), (1086, 1087, 1081, 1085), (46, 167, 1082, 496), (167, 168, 1083, 1082), (496, 1082, 1087, 495), (67, 140, 1084, 169), (140, 141, 1085, 1084), (169, 1084, 1083, 168), (68, 494, 1086, 142), (494, 495, 1087, 1086), (142, 1086, 1085, 141), (1089, 1090, 1088, 1094), (1091, 1092, 1088, 1090), (1093, 1094, 1088, 1092), (47, 158, 1089, 499), (158, 159, 1090, 1089), (499, 1089, 1094, 498), (68, 137, 1091, 160), (137, 138, 1092, 1091), (160, 1091, 1090, 159), (69, 497, 1093, 139), (497, 498, 1094, 1093), (139, 1093, 1092, 138), (1096, 1097, 1095, 1101), (1098, 1099, 1095, 1097), (1100, 1101, 1095, 1099), (40, 260, 1096, 157), (260, 261, 1097, 1096), (157, 1096, 1101, 156), (35, 256, 1098, 262), (256, 255, 1099, 1098), (262, 1098, 1097, 261), (38, 155, 1100, 254), (155, 156, 1101, 1100), (254, 1100, 1099, 255), (1102, 1103, 1106, 1105), (1103, 1104, 1107, 1106), (1105, 1106, 1109, 1108), (1106, 1107, 1110, 1109), (40, 265, 1102, 173), (265, 264, 1103, 1102), (264, 263, 1104, 1103), (263, 5, 97, 1104), (1104, 97, 96, 1107), (1107, 96, 95, 1110), (1110, 95, 6, 266), (1109, 1110, 266, 267), (1108, 1109, 267, 268), (175, 1108, 268, 30), (174, 1105, 1108, 175), (173, 1102, 1105, 174), (1112, 1113, 1111, 1117), (1114, 1115, 1111, 1113), (1116, 1117, 1111, 1115), (38, 509, 1112, 155), (509, 510, 1113, 1112), (155, 1112, 1117, 156), (5, 263, 1114, 511), (263, 264, 1115, 1114), (511, 1114, 1113, 510), (40, 157, 1116, 265), (157, 156, 1117, 1116), (265, 1116, 1115, 264), (1118, 1119, 1122, 1121), (1119, 1120, 1123, 1122), (1121, 1122, 1125, 1124), (1122, 1123, 1126, 1125), (38, 284, 1118, 272), (284, 285, 1119, 1118), (285, 286, 1120, 1119), (286, 32, 277, 1120), (1120, 277, 276, 1123), (1123, 276, 275, 1126), (1126, 275, 7, 278), (1125, 1126, 278, 279), (1124, 1125, 279, 280), (274, 1124, 280, 37), (273, 1121, 1124, 274), (272, 1118, 1121, 273), (1128, 1129, 1127, 1133), (1130, 1131, 1127, 1129), (1132, 1133, 1127, 1131), (7, 275, 1128, 98), (275, 276, 1129, 1128), (98, 1128, 1133, 99), (32, 271, 1130, 277), (271, 270, 1131, 1130), (277, 1130, 1129, 276), (6, 100, 1132, 269), (100, 99, 1133, 1132), (269, 1132, 1131, 270), (1134, 1135, 1138, 1137), (1135, 1136, 1139, 1138), (1137, 1138, 1141, 1140), (1138, 1139, 1142, 1141), (38, 515, 1134, 284), (515, 516, 1135, 1134), (516, 517, 1136, 1135), (517, 39, 77, 1136), (1136, 77, 78, 1139), (1139, 78, 79, 1142), (1142, 79, 8, 290), (1141, 1142, 290, 291), (1140, 1141, 291, 292), (286, 1140, 292, 32), (285, 1137, 1140, 286), (284, 1134, 1137, 285), (1143, 1144, 1147, 1146), (1144, 1145, 1148, 1147), (1146, 1147, 1150, 1149), (1147, 1148, 1151, 1150), (40, 173, 1143, 299), (173, 174, 1144, 1143), (174, 175, 1145, 1144), (175, 30, 307, 1145), (1145, 307, 306, 1148), (1148, 306, 305, 1151), (1151, 305, 9, 535), (1150, 1151, 535, 534), (1149, 1150, 534, 533), (301, 1149, 533, 41), (300, 1146, 1149, 301), (299, 1143, 1146, 300), (1153, 1154, 1152, 1158), (1155, 1156, 1152, 1154), (1157, 1158, 1152, 1156), (44, 293, 1153, 86), (293, 294, 1154, 1153), (86, 1153, 1158, 87), (39, 289, 1155, 295), (289, 288, 1156, 1155), (295, 1155, 1154, 294), (36, 88, 1157, 287), (88, 87, 1158, 1157), (287, 1157, 1156, 288), (1160, 1161, 1159, 1165), (1162, 1163, 1159, 1161), (1164, 1165, 1159, 1163), (45, 527, 1160, 523), (527, 528, 1161, 1160), (523, 1160, 1165, 522), (9, 305, 1162, 529), (305, 306, 1163, 1162), (529, 1162, 1161, 528), (30, 521, 1164, 307), (521, 522, 1165, 1164), (307, 1164, 1163, 306), (1166, 1167, 1170, 1169), (1167, 1168, 1171, 1170), (1169, 1170, 1173, 1172), (1170, 1171, 1174, 1173), (44, 322, 1166, 311), (322, 321, 1167, 1166), (321, 320, 1168, 1167), (320, 3, 124, 1168), (1168, 124, 123, 1171), (1171, 123, 122, 1174), (1174, 122, 4, 323), (1173, 1174, 323, 324), (1172, 1173, 324, 325), (313, 1172, 325, 45), (312, 1169, 1172, 313), (311, 1166, 1169, 312), (1176, 1177, 1175, 1181), (1178, 1179, 1175, 1177), (1180, 1181, 1175, 1179), (9, 529, 1176, 532), (529, 528, 1177, 1176), (532, 1176, 1181, 531), (45, 304, 1178, 527), (304, 303, 1179, 1178), (527, 1178, 1177, 528), (42, 530, 1180, 302), (530, 531, 1181, 1180), (302, 1180, 1179, 303), (1183, 1184, 1182, 1188), (1185, 1186, 1182, 1184), (1187, 1188, 1182, 1186), (45, 314, 1183, 304), (314, 315, 1184, 1183), (304, 1183, 1188, 303), (43, 310, 1185, 316), (310, 309, 1186, 1185), (316, 1185, 1184, 315), (42, 302, 1187, 308), (302, 303, 1188, 1187), (308, 1187, 1186, 309), (1190, 1191, 1189, 1195), (1192, 1193, 1189, 1191), (1194, 1195, 1189, 1193), (3, 320, 1190, 319), (320, 321, 1191, 1190), (319, 1190, 1195, 318), (44, 86, 1192, 322), (86, 87, 1193, 1192), (322, 1192, 1191, 321), (36, 317, 1194, 88), (317, 318, 1195, 1194), (88, 1194, 1193, 87), (1196, 1197, 1200, 1199), (1197, 1198, 1201, 1200), (1199, 1200, 1203, 1202), (1200, 1201, 1204, 1203), (67, 329, 1196, 140), (329, 330, 1197, 1196), (330, 331, 1198, 1197), (331, 49, 542, 1198), (1198, 542, 543, 1201), (1201, 543, 544, 1204), (1204, 544, 10, 332), (1203, 1204, 332, 333), (1202, 1203, 333, 334), (142, 1202, 334, 68), (141, 1199, 1202, 142), (140, 1196, 1199, 141), (1206, 1207, 1205, 1211), (1208, 1209, 1205, 1207), (1210, 1211, 1205, 1209), (2, 326, 1206, 541), (326, 327, 1207, 1206), (541, 1206, 1211, 540), (36, 538, 1208, 328), (538, 537, 1209, 1208), (328, 1208, 1207, 327), (43, 539, 1210, 536), (539, 540, 1211, 1210), (536, 1210, 1209, 537), (1212, 1213, 1216, 1215), (1213, 1214, 1217, 1216), (1215, 1216, 1219, 1218), (1216, 1217, 1220, 1219), (68, 334, 1212, 137), (334, 333, 1213, 1212), (333, 332, 1214, 1213), (332, 10, 199, 1214), (1214, 199, 198, 1217), (1217, 198, 197, 1220), (1220, 197, 11, 335), (1219, 1220, 335, 336), (1218, 1219, 336, 337), (139, 1218, 337, 69), (138, 1215, 1218, 139), (137, 1212, 1215, 138), (1221, 1222, 1225, 1224), (1222, 1223, 1226, 1225), (1224, 1225, 1228, 1227), (1225, 1226, 1229, 1228), (70, 154, 1221, 340), (154, 153, 1222, 1221), (153, 152, 1223, 1222), (152, 69, 337, 1223), (1223, 337, 336, 1226), (1226, 336, 335, 1229), (1229, 335, 11, 196), (1228, 1229, 196, 195), (1227, 1228, 195, 194), (338, 1227, 194, 49), (339, 1224, 1227, 338), (340, 1221, 1224, 339), (1230, 1231, 1234, 1233), (1231, 1232, 1235, 1234), (1233, 1234, 1237, 1236), (1234, 1235, 1238, 1237), (31, 346, 1230, 71), (346, 345, 1231, 1230), (345, 344, 1232, 1231), (344, 12, 205, 1232), (1232, 205, 204, 1235), (1235, 204, 203, 1238), (1238, 203, 13, 347), (1237, 1238, 347, 348), (1236, 1237, 348, 349), (73, 1236, 349, 50), (72, 1233, 1236, 73), (71, 1230, 1233, 72), (1240, 1241, 1239, 1245), (1242, 1243, 1239, 1241), (1244, 1245, 1239, 1243), (51, 545, 1240, 343), (545, 546, 1241, 1240), (343, 1240, 1245, 342), (12, 344, 1242, 547), (344, 345, 1243, 1242), (547, 1242, 1241, 546), (31, 341, 1244, 346), (341, 342, 1245, 1244), (346, 1244, 1243, 345), (1246, 1247, 1250, 1249), (1247, 1248, 1251, 1250), (1249, 1250, 1253, 1252), (1250, 1251, 1254, 1253), (50, 349, 1246, 449), (349, 348, 1247, 1246), (348, 347, 1248, 1247), (347, 13, 202, 1248), (1248, 202, 201, 1251), (1251, 201, 200, 1254), (1254, 200, 14, 350), (1253, 1254, 350, 351), (1252, 1253, 351, 352), (451, 1252, 352, 57), (450, 1249, 1252, 451), (449, 1246, 1249, 450), (1255, 1256, 1259, 1258), (1256, 1257, 1260, 1259), (1258, 1259, 1262, 1261), (1259, 1260, 1263, 1262), (31, 125, 1255, 341), (125, 126, 1256, 1255), (126, 127, 1257, 1256), (127, 57, 352, 1257), (1257, 352, 351, 1260), (1260, 351, 350, 1263), (1263, 350, 14, 353), (1262, 1263, 353, 354), (1261, 1262, 354, 355), (343, 1261, 355, 51), (342, 1258, 1261, 343), (341, 1255, 1258, 342), (1264, 1265, 1268, 1267), (1265, 1266, 1269, 1268), (1267, 1268, 1271, 1270), (1268, 1269, 1272, 1271), (52, 358, 1264, 76), (358, 357, 1265, 1264), (357, 356, 1266, 1265), (356, 15, 211, 1266), (1266, 211, 210, 1269), (1269, 210, 209, 1272), (1272, 209, 16, 550), (1271, 1272, 550, 549), (1270, 1271, 549, 548), (74, 1270, 548, 50), (75, 1267, 1270, 74), (76, 1264, 1267, 75), (1274, 1275, 1273, 1279), (1276, 1277, 1273, 1275), (1278, 1279, 1273, 1277), (15, 356, 1274, 556), (356, 357, 1275, 1274), (556, 1274, 1279, 555), (52, 94, 1276, 358), (94, 93, 1277, 1276), (358, 1276, 1275, 357), (31, 554, 1278, 92), (554, 555, 1279, 1278), (92, 1278, 1277, 93), (1280, 1281, 1284, 1283), (1281, 1282, 1285, 1284), (1283, 1284, 1287, 1286), (1284, 1285, 1288, 1287), (31, 367, 1280, 125), (367, 366, 1281, 1280), (366, 365, 1282, 1281), (365, 18, 217, 1282), (1282, 217, 216, 1285), (1285, 216, 215, 1288), (1288, 215, 19, 368), (1287, 1288, 368, 369), (1286, 1287, 369, 370), (127, 1286, 370, 57), (126, 1283, 1286, 127), (125, 1280, 1283, 126), (1290, 1291, 1289, 1295), (1292, 1293, 1289, 1291), (1294, 1295, 1289, 1293), (16, 208, 1290, 550), (208, 207, 1291, 1290), (550, 1290, 1295, 549), (17, 359, 1292, 206), (359, 360, 1293, 1292), (206, 1292, 1291, 207), (50, 548, 1294, 361), (548, 549, 1295, 1294), (361, 1294, 1293, 360), (1297, 1298, 1296, 1302), (1299, 1300, 1296, 1298), (1301, 1302, 1296, 1300), (53, 364, 1297, 560), (364, 363, 1298, 1297), (560, 1297, 1302, 561), (31, 551, 1299, 362), (551, 552, 1300, 1299), (362, 1299, 1298, 363), (17, 562, 1301, 553), (562, 561, 1302, 1301), (553, 1301, 1300, 552), (1304, 1305, 1303, 1309), (1306, 1307, 1303, 1305), (1308, 1309, 1303, 1307), (18, 365, 1304, 565), (365, 366, 1305, 1304), (565, 1304, 1309, 564), (31, 91, 1306, 367), (91, 90, 1307, 1306), (367, 1306, 1305, 366), (33, 563, 1308, 89), (563, 564, 1309, 1308), (89, 1308, 1307, 90), (1310, 1311, 1314, 1313), (1311, 1312, 1315, 1314), (1313, 1314, 1317, 1316), (1314, 1315, 1318, 1317), (57, 370, 1310, 121), (370, 369, 1311, 1310), (369, 368, 1312, 1311), (368, 19, 214, 1312), (1312, 214, 213, 1315), (1315, 213, 212, 1318), (1318, 212, 20, 371), (1317, 1318, 371, 372), (1316, 1317, 372, 373), (119, 1316, 373, 54), (120, 1313, 1316, 119), (121, 1310, 1313, 120), (1319, 1320, 1323, 1322), (1320, 1321, 1324, 1323), (1322, 1323, 1326, 1325), (1323, 1324, 1327, 1326), (57, 385, 1319, 394), (385, 384, 1320, 1319), (384, 383, 1321, 1320), (383, 56, 391, 1321), (1321, 391, 390, 1324), (1324, 390, 389, 1327), (1327, 389, 62, 581), (1326, 1327, 581, 582), (1325, 1326, 582, 583), (392, 1325, 583, 65), (393, 1322, 1325, 392), (394, 1319, 1322, 393), (1329, 1330, 1328, 1334), (1331, 1332, 1328, 1330), (1333, 1334, 1328, 1332), (20, 574, 1329, 568), (574, 573, 1330, 1329), (568, 1329, 1334, 567), (55, 376, 1331, 572), (376, 375, 1332, 1331), (572, 1331, 1330, 573), (33, 566, 1333, 374), (566, 567, 1334, 1333), (374, 1333, 1332, 375), (1336, 1337, 1335, 1341), (1338, 1339, 1335, 1337), (1340, 1341, 1335, 1339), (59, 379, 1336, 388), (379, 378, 1337, 1336), (388, 1336, 1341, 387), (48, 103, 1338, 377), (103, 102, 1339, 1338), (377, 1338, 1337, 378), (50, 386, 1340, 101), (386, 387, 1341, 1340), (101, 1340, 1339, 102), (1343, 1344, 1342, 1348), (1345, 1346, 1342, 1344), (1347, 1348, 1342, 1346), (62, 389, 1343, 463), (389, 390, 1344, 1343), (463, 1343, 1348, 462), (56, 382, 1345, 391), (382, 381, 1346, 1345), (391, 1345, 1344, 390), (59, 461, 1347, 380), (461, 462, 1348, 1347), (380, 1347, 1346, 381), (1349, 1350, 1353, 1352), (1350, 1351, 1354, 1353), (1352, 1353, 1356, 1355), (1353, 1354, 1357, 1356), (50, 449, 1349, 397), (449, 450, 1350, 1349), (450, 451, 1351, 1350), (451, 57, 394, 1351), (1351, 394, 393, 1354), (1354, 393, 392, 1357), (1357, 392, 65, 593), (1356, 1357, 593, 594), (1355, 1356, 594, 595), (395, 1355, 595, 58), (396, 1352, 1355, 395), (397, 1349, 1352, 396), (1358, 1359, 1362, 1361), (1359, 1360, 1363, 1362), (1361, 1362, 1365, 1364), (1362, 1363, 1366, 1365), (58, 398, 1358, 190), (398, 399, 1359, 1358), (399, 400, 1360, 1359), (400, 60, 479, 1360), (1360, 479, 480, 1363), (1363, 480, 481, 1366), (1366, 481, 21, 401), (1365, 1366, 401, 402), (1364, 1365, 402, 403), (188, 1364, 403, 59), (189, 1361, 1364, 188), (190, 1358, 1361, 189), (1367, 1368, 1371, 1370), (1368, 1369, 1372, 1371), (1370, 1371, 1374, 1373), (1371, 1372, 1375, 1374), (29, 406, 1367, 185), (406, 405, 1368, 1367), (405, 404, 1369, 1368), (404, 22, 410, 1369), (1369, 410, 411, 1372), (1372, 411, 412, 1375), (1375, 412, 60, 400), (1374, 1375, 400, 399), (1373, 1374, 399, 398), (187, 1373, 398, 58), (186, 1370, 1373, 187), (185, 1367, 1370, 186), (1377, 1378, 1376, 1382), (1379, 1380, 1376, 1378), (1381, 1382, 1376, 1380), (61, 578, 1377, 176), (578, 579, 1378, 1377), (176, 1377, 1382, 177), (22, 404, 1379, 580), (404, 405, 1380, 1379), (580, 1379, 1378, 579), (29, 178, 1381, 406), (178, 177, 1382, 1381), (406, 1381, 1380, 405), (1383, 1384, 1387, 1386), (1384, 1385, 1388, 1387), (1386, 1387, 1390, 1389), (1387, 1388, 1391, 1390), (29, 427, 1383, 482), (427, 426, 1384, 1383), (426, 425, 1385, 1384), (425, 26, 223, 1385), (1385, 223, 222, 1388), (1388, 222, 221, 1391), (1391, 221, 25, 428), (1390, 1391, 428, 429), (1389, 1390, 429, 430), (484, 1389, 430, 64), (483, 1386, 1389, 484), (482, 1383, 1386, 483), (1393, 1394, 1392, 1398), (1395, 1396, 1392, 1394), (1397, 1398, 1392, 1396), (64, 587, 1393, 586), (587, 588, 1394, 1393), (586, 1393, 1398, 585), (23, 413, 1395, 589), (413, 414, 1396, 1395), (589, 1395, 1394, 588), (63, 584, 1397, 415), (584, 585, 1398, 1397), (415, 1397, 1396, 414), (1400, 1401, 1399, 1405), (1402, 1403, 1399, 1401), (1404, 1405, 1399, 1403), (24, 416, 1400, 592), (416, 417, 1401, 1400), (592, 1400, 1405, 591), (65, 583, 1402, 418), (583, 582, 1403, 1402), (418, 1402, 1401, 417), (62, 590, 1404, 581), (590, 591, 1405, 1404), (581, 1404, 1403, 582), (1407, 1408, 1406, 1412), (1409, 1410, 1406, 1408), (1411, 1412, 1406, 1410), (58, 596, 1407, 187), (596, 597, 1408, 1407), (187, 1407, 1412, 186), (26, 425, 1409, 598), (425, 426, 1410, 1409), (598, 1409, 1408, 597), (29, 185, 1411, 427), (185, 186, 1412, 1411), (427, 1411, 1410, 426), (1414, 1415, 1413, 1419), (1416, 1417, 1413, 1415), (1418, 1419, 1413, 1417), (26, 598, 1414, 601), (598, 597, 1415, 1414), (601, 1414, 1419, 600), (58, 595, 1416, 596), (595, 594, 1417, 1416), (596, 1416, 1415, 597), (65, 599, 1418, 593), (599, 600, 1419, 1418), (593, 1418, 1417, 594), (1421, 1422, 1420, 1426), (1423, 1424, 1420, 1422), (1425, 1426, 1420, 1424), (27, 437, 1421, 607), (437, 438, 1422, 1421), (607, 1421, 1426, 606), (63, 184, 1423, 439), (184, 183, 1424, 1423), (439, 1423, 1422, 438), (62, 605, 1425, 182), (605, 606, 1426, 1425), (182, 1425, 1424, 183), (1428, 1429, 1427, 1433), (1430, 1431, 1427, 1429), (1432, 1433, 1427, 1431), (61, 440, 1428, 577), (440, 441, 1429, 1428), (577, 1428, 1433, 576), (66, 436, 1430, 442), (436, 435, 1431, 1430), (442, 1430, 1429, 441), (59, 575, 1432, 434), (575, 576, 1433, 1432), (434, 1432, 1431, 435)])
me_plane.materials.append(mat_base)
me_plane.use_remesh_fix_poles = True
me_plane.use_remesh_preserve_attributes = False
me_plane.update()

# ---- objects
ob_cube_002 = bpy.data.objects.new('Cube.002', me_cube_003)
ob_cube_001 = bpy.data.objects.new('Cube.001', me_cube_001)
ob_stem = bpy.data.objects.new('Stem', me_plane)

# ---- transforms, parenting, visibility, modifiers, constraints
ob_cube_002.location = (0.01389, -0.4286, 0.6362)
ob_cube_002.rotation_euler = (-0.413, 0.9544, -3.288)
ob_cube_002.scale = (-0.009116, 0.009116, 0.009116)
ob_cube_001.location = (-0.01948, -0.4286, 0.6362)
ob_cube_001.rotation_euler = (-0.413, -0.9544, -2.995)
ob_cube_001.scale = (0.009116, 0.009116, 0.009116)
ob_stem.location = (0.0, 0.0, 0.0)
ob_stem.scale = (0.4353, 0.4353, 0.4353)
_m = ob_stem.modifiers.new('Decimate', 'DECIMATE')
_m.ratio = 0.1148

# ---- collection membership
col_collection.objects.link(ob_cube_002)
col_collection.objects.link(ob_cube_001)
col_collection.objects.link(ob_stem)

# ---- scene / render settings (as saved in the file)
scene.frame_start = 1; scene.frame_end = 250; scene.frame_set(1)
scene.render.engine = 'BLENDER_EEVEE_NEXT'
scene.cycles.sampling_pattern = 'TABULATED_SOBOL'
scene.cycles.use_light_tree = False
scene.view_settings.view_transform = 'Filmic'
bpy.context.view_layer.update()

# ---- added for rendering (the .blend has no active camera and no usable light): camera, sun
cam_auto = bpy.data.cameras.new('AutoCamera')
cam_auto.lens = 50.0
cam_auto.sensor_width = 36.0
cam_auto.clip_end = 1000.0
ob_auto_camera = bpy.data.objects.new('AutoCamera', cam_auto)
scene.collection.objects.link(ob_auto_camera)
ob_auto_camera.location = (3.73402, -4.93015, 4.31053)
ob_auto_camera.rotation_euler = (1.09748, -7.21219e-08, 0.694738)
scene.camera = ob_auto_camera
light_auto_sun = bpy.data.lights.new('AutoSun', 'SUN')
light_auto_sun.energy = 3.0
light_auto_sun.angle = 0.0523599
ob_auto_sun = bpy.data.objects.new('AutoSun', light_auto_sun)
scene.collection.objects.link(ob_auto_sun)
ob_auto_sun.rotation_euler = (0.872665, 0.174533, 0.523599)
bpy.context.view_layer.update()
